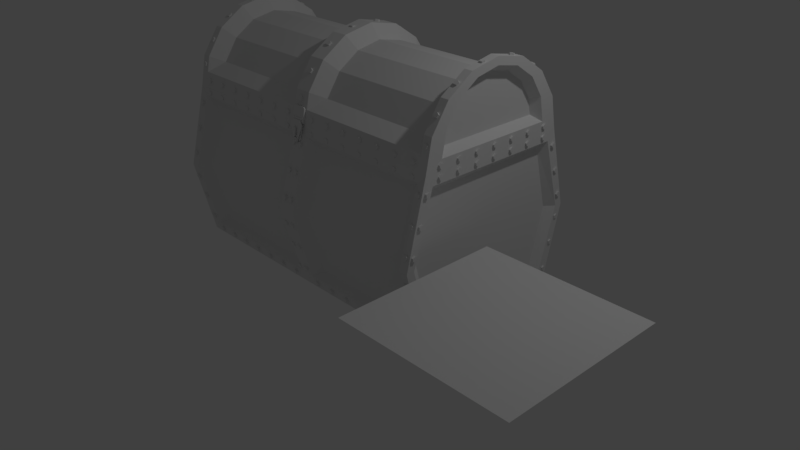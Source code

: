 # Source: chest.blend  (saved by Blender 2.79.0; exported with 4.5.12 LTS)
import bpy
from mathutils import Matrix  # noqa: F401  (used for matrix-valued properties, if any)

bpy.ops.wm.read_factory_settings(use_empty=True)
scene = bpy.context.scene
scene.name = 'Scene'

# ---- collections
col_collection_1 = bpy.data.collections.new('Collection 1'); scene.collection.children.link(col_collection_1)

# ---- materials (node trees are filled in below, after node groups)
mat_material = bpy.data.materials.new('Material')
mat_material.alpha_threshold = 0.0
mat_material.use_transparent_shadow = False
mat_material.roughness = 0.5
mat_material.line_color = (0.0, 0.0, 0.0, 1.0)

# ---- material node trees

# ---- world
world_world = bpy.data.worlds.new('World'); scene.world = world_world
world_world.color = (0.05088, 0.05088, 0.05088)
world_world.use_sun_shadow = False
world_world.sun_shadow_jitter_overblur = 0.0
world_world.cycles.sampling_method = 'MANUAL'

# ---- cameras
cam_camera = bpy.data.cameras.new('Camera')
cam_camera.clip_end = 100.0
cam_camera.lens = 35.0
cam_camera.sensor_width = 32.0
cam_camera.sensor_height = 18.0
cam_camera.ortho_scale = 7.314
cam_camera.dof.focus_distance = 0.0
cam_camera.dof.aperture_fstop = 128.0

# ---- lights
light_lamp = bpy.data.lights.new('Lamp', 'POINT')
light_lamp.transmission_factor = 0.0
light_lamp.cutoff_distance = 30.0
light_lamp.energy = 100.0
light_lamp.shadow_buffer_clip_start = 1.001
light_lamp.shadow_soft_size = 0.1
light_lamp.shadow_maximum_resolution = 0.006
light_lamp.use_absolute_resolution = True

# ---- meshes
me_plane = bpy.data.meshes.new('Plane')
me_plane.from_pydata([(-1.0, -1.0, 0.0), (1.0, -1.0, 0.0), (-1.0, 1.0, 0.0), (1.0, 1.0, 0.0)], [], [(0, 1, 3, 2)])
me_plane.use_remesh_preserve_volume = False
me_plane.use_remesh_preserve_attributes = False
me_plane.use_mirror_vertex_groups = False
me_plane.update()
me_cube_006 = bpy.data.meshes.new('Cube.006')
me_cube_006.from_pydata([(-1.0, -1.0, -1.0), (-1.0, -1.0, 1.0), (-1.0, 1.0, -1.0), (-1.0, 1.0, 1.0), (0.0, 1.0, -1.0), (0.0, 1.0, 1.0), (0.0, -1.0, -1.0), (0.0, -1.0, 1.0), (-1.0, -1.0, -0.4), (-1.0, 1.0, -0.4), (0.0, -1.0, -0.4), (0.0, 1.0, -0.4), (-1.0, -1.0, 0.44), (-1.0, 1.0, 0.44), (0.0, -1.0, 0.44), (0.0, 1.0, 0.44), (-0.2, 1.0, -1.0), (-0.2, -1.0, 1.0), (-0.2, 1.0, 1.0), (-0.2, -1.0, -1.0), (-0.1153, 1.0, -0.4), (-0.1153, -1.0, -0.4), (-0.1153, 1.0, 0.44), (-0.1153, -1.0, 0.44)], [], [(12, 1, 3, 13), (23, 17, 1, 12), (18, 3, 1, 17), (16, 4, 6, 19), (22, 18, 5, 15), (16, 20, 11, 4), (19, 21, 8, 0), (0, 8, 9, 2), (14, 23, 22, 15), (21, 23, 12, 8), (8, 12, 13, 9), (20, 21, 10, 11), (9, 13, 22, 20), (6, 10, 21, 19), (2, 9, 20, 16), (13, 3, 18, 22), (2, 16, 19, 0), (5, 18, 17, 7), (14, 7, 17, 23), (23, 21, 20, 22)])
me_cube_006.use_remesh_preserve_volume = False
me_cube_006.use_remesh_preserve_attributes = False
me_cube_006.use_mirror_vertex_groups = False
me_cube_006.update()
me_cube_004 = bpy.data.meshes.new('Cube.004')
me_cube_004.from_pydata([(-1.0, -2.934, -0.04374), (-1.0, -2.934, 1.956), (-1.0, 2.119, -0.04374), (-1.0, 2.119, 1.956), (1.0, -2.934, -0.04374), (1.0, -2.934, 1.956), (1.0, 2.119, -0.04374), (1.0, 2.119, 1.956), (-1.0, -0.9672, -0.04374), (-1.0, -0.9672, 1.956), (1.0, -0.9672, -0.04374), (1.0, -0.9672, 1.956), (-1.0, -0.9672, -7.803), (-1.0, -2.934, -7.803), (1.0, -2.934, -7.803), (1.0, -0.9672, -7.803), (1.0, -2.934, -6.102), (1.0, -0.9672, -6.102), (-1.0, -2.934, -6.102), (-1.0, -0.9672, -6.102), (1.0, 2.119, -7.803), (-1.0, 2.119, -7.803), (1.0, 2.119, -6.102), (-1.0, 2.119, -6.102)], [], [(8, 9, 3, 2), (2, 3, 7, 6), (10, 11, 5, 4), (4, 5, 1, 0), (17, 16, 14, 15), (11, 9, 1, 5), (7, 3, 9, 11), (2, 6, 10, 8), (6, 7, 11, 10), (0, 1, 9, 8), (12, 15, 14, 13), (16, 18, 13, 14), (15, 12, 21, 20), (18, 19, 12, 13), (0, 8, 19, 18), (8, 10, 17, 19), (4, 0, 18, 16), (10, 4, 16, 17), (23, 22, 20, 21), (19, 17, 22, 23), (12, 19, 23, 21), (17, 15, 20, 22)])
me_cube_004.use_remesh_preserve_volume = False
me_cube_004.use_remesh_preserve_attributes = False
me_cube_004.use_mirror_vertex_groups = False
me_cube_004.update()
me_cube_003 = bpy.data.meshes.new('Cube.003')
me_cube_003.from_pydata([(-1.0, -1.0, -1.0), (-1.0, -1.0, 1.0), (-1.0, 1.0, -1.0), (-1.0, 1.0, 1.0), (1.0, -1.0, -1.0), (1.0, -1.0, 1.0), (1.0, 1.0, -1.0), (1.0, 1.0, 1.0)], [], [(0, 1, 3, 2), (2, 3, 7, 6), (6, 7, 5, 4), (4, 5, 1, 0), (2, 6, 4, 0), (7, 3, 1, 5)])
me_cube_003.use_remesh_preserve_volume = False
me_cube_003.use_remesh_preserve_attributes = False
me_cube_003.use_mirror_vertex_groups = False
me_cube_003.update()
me_cube_005 = bpy.data.meshes.new('Cube.005')
me_cube_005.from_pydata([(-1.0, -0.4959, -0.4959), (-1.0, -0.4959, 0.4959), (-1.0, 0.4959, -0.4959), (-1.0, 0.4959, 0.4959), (1.0, -1.0, -1.0), (1.0, -1.0, 1.0), (1.0, 1.0, -1.0), (1.0, 1.0, 1.0), (2.198, 1.0, 1.0), (2.198, 1.0, -1.0), (2.198, -1.0, -1.0), (2.198, -1.0, 1.0), (1.0, -1.0, -1.0), (1.0, 1.0, -1.0), (2.198, -1.0, -1.0), (2.198, 1.0, -1.0), (-2.471, -2.345, -10.68), (-2.463, -0.3509, -10.58), (4.176, 1.654, -48.39), (4.183, 3.649, -48.29), (6.925, -0.9631, -1.007), (6.925, 1.037, -1.007), (7.012, 1.561, -48.4), (7.019, 3.556, -48.31), (2.198, 1.0, -2.837), (1.0, 1.0, -2.837), (1.0, -1.0, -2.837), (2.198, -1.0, -2.837), (6.925, 1.037, -2.844), (6.925, -0.9631, -2.844), (2.317, -1.025, -5.854), (7.044, -1.18, -5.88), (0.7098, -0.997, -5.663), (0.702, -2.991, -5.761), (2.31, -3.019, -5.952), (7.036, -3.174, -5.978), (3.81, 2.714, -39.8), (7.024, 2.608, -39.82), (-1.829, -0.4802, -9.597), (-1.837, -2.475, -9.695), (3.802, 0.7195, -39.9), (7.016, 0.6141, -39.92), (-0.05179, -0.8419, -6.843), (-0.05956, -2.836, -6.941), (2.757, -1.898, -16.14), (7.03, -2.038, -16.16), (2.765, 0.09675, -16.04), (7.038, -0.04341, -16.06), (5.594, 1.608, -48.4), (5.601, 3.602, -48.3), (4.561, -0.9815, -2.84), (4.681, -1.102, -5.867), (4.673, -3.097, -5.965), (5.417, 2.661, -39.81), (5.409, 0.6668, -39.91), (4.894, -1.968, -16.15), (4.902, 0.02667, -16.05)], [], [(0, 1, 3, 2), (2, 3, 7, 6), (6, 7, 8, 9), (4, 5, 1, 0), (2, 6, 4, 0), (7, 3, 1, 5), (9, 8, 11, 10), (5, 4, 10, 11), (6, 9, 15, 13), (7, 5, 11, 8), (38, 36, 19, 17), (9, 10, 14, 15), (4, 6, 13, 12), (10, 4, 12, 14), (16, 17, 19, 18), (39, 38, 17, 16), (40, 39, 16, 18), (54, 48, 22, 41), (37, 41, 22, 23), (48, 49, 23, 22), (15, 14, 20, 21), (24, 15, 21, 28), (30, 24, 28, 31, 51), (14, 12, 26, 27), (12, 13, 25, 26), (13, 15, 24, 25), (14, 27, 24, 15), (24, 27, 50, 29, 28), (56, 51, 31, 47), (28, 29, 35, 31), (50, 52, 35, 29), (27, 26, 33, 34), (26, 25, 32, 33), (25, 24, 30, 32), (49, 53, 37, 23), (55, 56, 47, 45), (56, 55, 54, 53), (44, 43, 39, 40), (43, 42, 38, 39), (42, 46, 36, 38), (32, 30, 46, 42), (33, 32, 42, 43), (34, 33, 43, 44), (52, 55, 45, 35), (31, 35, 45, 47), (53, 56, 47, 37), (36, 46, 56, 53), (34, 44, 55, 52), (44, 40, 54, 55), (19, 36, 53, 49), (27, 34, 52, 50), (46, 30, 51, 56), (18, 19, 49, 48), (40, 18, 48, 54), (53, 54, 41, 37)])
me_cube_005.use_remesh_preserve_volume = False
me_cube_005.use_remesh_preserve_attributes = False
me_cube_005.use_mirror_vertex_groups = False
me_cube_005.update()
me_cube_002 = bpy.data.meshes.new('Cube.002')
me_cube_002.from_pydata([(-1.0, -1.0, -1.0), (-1.0, -1.0, 1.0), (-1.0, 1.0, -1.0), (-1.0, 1.0, 1.0), (1.0, -1.0, -1.0), (1.0, -1.0, 1.0), (1.0, 1.0, -1.0), (1.0, 1.0, 1.0)], [], [(0, 1, 3, 2), (2, 3, 7, 6), (6, 7, 5, 4), (4, 5, 1, 0), (2, 6, 4, 0), (7, 3, 1, 5)])
me_cube_002.use_remesh_preserve_volume = False
me_cube_002.use_remesh_preserve_attributes = False
me_cube_002.use_mirror_vertex_groups = False
me_cube_002.update()
me_cube_001 = bpy.data.meshes.new('Cube.001')
me_cube_001.from_pydata([(-1.0, -1.0, -1.0), (-1.0, -1.0, 1.0), (-1.0, 1.0, -1.0), (-1.0, 1.0, 1.0), (1.0, -1.0, -1.0), (1.0, -1.0, 1.0), (1.0, 1.0, -1.0), (1.0, 1.0, 1.0)], [], [(0, 1, 3, 2), (2, 3, 7, 6), (6, 7, 5, 4), (4, 5, 1, 0), (2, 6, 4, 0), (7, 3, 1, 5)])
me_cube_001.use_remesh_preserve_volume = False
me_cube_001.use_remesh_preserve_attributes = False
me_cube_001.use_mirror_vertex_groups = False
me_cube_001.update()
me_cylinder = bpy.data.meshes.new('Cylinder')
me_cylinder.from_pydata([(0.0, 1.0, -1.0), (1.51e-07, -1.0, -1.0), (-0.3827, -0.9239, -1.0), (-0.7071, -0.7071, -1.0), (-0.9239, -0.3827, -1.0), (-1.0, 1.192e-08, -1.0), (-0.9239, 0.3827, -1.0), (-0.7071, 0.7071, -1.0), (-0.3827, 0.9239, -1.0), (0.0, 1.0, 0.0), (1.51e-07, -1.0, 0.0), (-0.3827, -0.9239, 0.0), (-0.7071, -0.7071, 0.0), (-0.9239, -0.3827, 0.0), (-1.0, 1.192e-08, 0.0), (-0.9239, 0.3827, 0.0), (-0.7071, 0.7071, 0.0), (-0.3827, 0.9239, 0.0), (-0.1239, -0.7783, -1.0), (-0.4217, -0.719, -1.0), (-0.6742, -0.5503, -1.0), (-0.8429, -0.2978, -1.0), (-0.9021, 1.222e-08, -1.0), (-0.8429, 0.2978, -1.0), (-0.6742, 0.5503, -1.0), (-0.4217, 0.719, -1.0), (-0.1239, 0.7783, -1.0), (-0.199, -0.6867, -0.9467), (-0.3919, -0.6471, -0.9467), (-0.6191, -0.4953, -0.9467), (-0.771, -0.268, -0.9467), (-0.8243, 5.714e-09, -0.9467), (-0.771, 0.268, -0.9467), (-0.6191, 0.4953, -0.9467), (-0.3919, 0.6471, -0.9467), (-0.199, 0.6867, -0.9467), (2.6e-07, -1.0, -0.05331), (4.195e-08, -1.0, -0.9467), (-0.3827, -0.9239, -0.05331), (-0.3827, -0.9239, -0.9467), (-0.7071, -0.7071, -0.05331), (-0.7071, -0.7071, -0.9467), (-0.9239, -0.3827, -0.05331), (-0.9239, -0.3827, -0.9467), (-1.0, -6.332e-08, -0.05331), (-1.0, 8.717e-08, -0.9467), (-0.9239, 0.3827, -0.05331), (-0.9239, 0.3827, -0.9467), (-0.7071, 0.7071, -0.05331), (-0.7071, 0.7071, -0.9467), (-0.3827, 0.9239, -0.05331), (-0.3827, 0.9239, -0.9467), (-1.09e-07, 1.0, -0.9467), (1.09e-07, 1.0, -0.05331), (-0.1913, -0.9619, -1.0), (-0.1913, -0.9619, 0.0), (-0.2728, -0.7486, -1.0), (-0.2579, -0.6738, -0.9467), (-0.1913, -0.9619, -0.9467), (-0.1913, -0.9619, -0.05331), (-0.1913, 0.9619, -1.0), (-0.1913, 0.9619, 0.0), (-0.2728, 0.7486, -1.0), (-0.2579, 0.6738, -0.9467), (-0.1913, 0.9619, -0.9467), (-0.1913, 0.9619, -0.05331), (-0.3114, -0.7795, -0.1231), (-0.5852, -0.5966, -0.1231), (-0.5852, -0.5966, -0.8769), (-0.7681, -0.3229, -0.1231), (-0.7681, -0.3229, -0.8769), (-0.8323, -5.231e-08, -0.1231), (-0.8323, 7.467e-08, -0.8769), (-0.7681, 0.3229, -0.1231), (-0.7681, 0.3229, -0.8769), (-0.5852, 0.5966, -0.1231), (-0.5852, 0.5966, -0.8769), (-0.3114, 0.7795, -0.1231), (-0.3114, 0.7795, -0.8769), (-0.3114, -0.7795, -0.8769), (-0.15, 0.8116, -0.8769), (-0.15, 0.8116, -0.1231)], [], [(65, 61, 9, 53), (48, 16, 17, 50), (46, 15, 16, 48), (44, 14, 15, 46), (42, 13, 14, 44), (40, 12, 13, 42), (38, 11, 12, 40), (59, 55, 11, 38), (4, 5, 22, 21), (26, 18, 27, 35), (6, 7, 24, 23), (54, 2, 19, 56), (0, 1, 18, 26), (60, 0, 26, 62), (3, 4, 21, 20), (5, 6, 23, 22), (7, 8, 25, 24), (2, 3, 20, 19), (27, 57, 28, 29, 30, 31, 32, 33, 34, 63, 35), (23, 24, 33, 32), (20, 21, 30, 29), (24, 25, 34, 33), (21, 22, 31, 30), (56, 19, 28, 57), (62, 26, 35, 63), (22, 23, 32, 31), (19, 20, 29, 28), (54, 58, 39, 2), (41, 39, 79, 68), (2, 39, 41, 3), (44, 46, 73, 71), (3, 41, 43, 4), (64, 51, 78, 80), (4, 43, 45, 5), (59, 38, 66), (5, 45, 47, 6), (47, 45, 72, 74), (6, 47, 49, 7), (39, 58, 79), (7, 49, 51, 8), (58, 59, 66, 79), (60, 64, 52, 0), (64, 65, 53, 52), (37, 36, 59, 58), (1, 37, 58, 54), (18, 56, 57, 27), (1, 54, 56, 18), (36, 10, 55, 59), (42, 44, 71, 69), (8, 51, 64, 60), (25, 62, 63, 34), (8, 60, 62, 25), (50, 17, 61, 65), (79, 66, 67, 68), (68, 67, 69, 70), (70, 69, 71, 72), (72, 71, 73, 74), (74, 73, 75, 76), (76, 75, 77, 78), (78, 77, 81, 80), (50, 65, 81, 77), (49, 47, 74, 76), (38, 40, 67, 66), (65, 64, 80, 81), (46, 48, 75, 73), (43, 41, 68, 70), (51, 49, 76, 78), (40, 42, 69, 67), (48, 50, 77, 75), (45, 43, 70, 72)])
me_cylinder.use_remesh_preserve_volume = False
me_cylinder.use_remesh_preserve_attributes = False
me_cylinder.use_mirror_vertex_groups = False
me_cylinder.update()
me_cube = bpy.data.meshes.new('Cube')
me_cube.from_pydata([(-2.0, -1.0, -1.0), (-2.0, -1.0, 1.0), (0.0, -1.0, -1.0), (0.0, -1.0, 1.0), (-0.1066, -1.0, -0.8934), (-1.893, -1.0, -0.8934), (-1.893, -1.0, 0.8934), (-0.1066, -1.0, 0.8934), (-0.2462, -0.9243, -0.804), (-1.754, -0.9243, -0.804), (-1.754, -0.9243, 0.804), (-0.2462, -0.9243, 0.804), (-2.0, 2.98e-07, -1.0), (-2.0, 1.788e-07, 1.0), (-1.49e-07, -1.788e-07, 1.0), (8.941e-08, 1.192e-07, -1.0), (-2.0, -0.8995, -0.866), (-2.0, -0.8995, 0.866), (-2.0, 2.98e-07, -0.866), (-2.0, 1.788e-07, 0.866), (-1.909, -0.8319, -0.7794), (-1.909, -0.8319, 0.7794), (-1.909, 2.68e-07, -0.7794), (-1.909, 1.607e-07, 0.7794), (-2.0, -1.248, 0.0), (-2.682e-07, -1.248, 0.0), (-1.893, -1.248, 0.0), (-0.1066, -1.248, 0.0), (-1.754, -1.147, 0.0), (-0.2462, -1.147, 0.0), (-2.0, -1.147, 0.0), (-1.909, -1.033, 0.0), (-1.909, 2.143e-07, 0.0)], [], [(15, 2, 0, 12), (14, 13, 1, 3), (25, 3, 7, 27), (7, 6, 10, 11), (24, 0, 5, 26), (0, 2, 4, 5), (3, 1, 6, 7), (29, 11, 10, 28), (5, 4, 8, 9), (27, 7, 11, 29), (26, 5, 9, 28), (24, 1, 17, 30), (12, 0, 16, 18), (1, 13, 19, 17), (31, 21, 23, 32), (18, 16, 20, 22), (17, 19, 23, 21), (30, 17, 21, 31), (16, 30, 31, 20), (20, 31, 32, 22), (0, 24, 30, 16), (6, 26, 28, 10), (4, 27, 29, 8), (8, 29, 28, 9), (1, 24, 26, 6), (2, 25, 27, 4)])
me_cube.materials.append(mat_material)
me_cube.use_remesh_preserve_volume = False
me_cube.use_remesh_preserve_attributes = False
me_cube.use_mirror_vertex_groups = False
me_cube.update()
me_cylinder_061 = bpy.data.meshes.new('Cylinder.061')
me_cylinder_061.from_pydata([(0.0, 1.0, -1.0), (0.0, 1.0, 1.0), (0.9511, 0.309, -1.0), (0.9511, 0.309, 1.0), (0.5878, -0.809, -1.0), (0.5878, -0.809, 1.0), (-0.5878, -0.809, -1.0), (-0.5878, -0.809, 1.0), (-0.9511, 0.309, -1.0), (-0.9511, 0.309, 1.0)], [], [(0, 1, 3, 2), (2, 3, 5, 4), (4, 5, 7, 6), (3, 1, 9, 7, 5), (6, 7, 9, 8), (8, 9, 1, 0), (0, 2, 4, 6, 8)])
me_cylinder_061.use_remesh_preserve_volume = False
me_cylinder_061.use_remesh_preserve_attributes = False
me_cylinder_061.use_mirror_vertex_groups = False
me_cylinder_061.update()
me_cylinder_060 = bpy.data.meshes.new('Cylinder.060')
me_cylinder_060.from_pydata([(0.0, 1.0, -1.0), (0.0, 1.0, 1.0), (0.9511, 0.309, -1.0), (0.9511, 0.309, 1.0), (0.5878, -0.809, -1.0), (0.5878, -0.809, 1.0), (-0.5878, -0.809, -1.0), (-0.5878, -0.809, 1.0), (-0.9511, 0.309, -1.0), (-0.9511, 0.309, 1.0)], [], [(0, 1, 3, 2), (2, 3, 5, 4), (4, 5, 7, 6), (3, 1, 9, 7, 5), (6, 7, 9, 8), (8, 9, 1, 0), (0, 2, 4, 6, 8)])
me_cylinder_060.use_remesh_preserve_volume = False
me_cylinder_060.use_remesh_preserve_attributes = False
me_cylinder_060.use_mirror_vertex_groups = False
me_cylinder_060.update()
me_cylinder_059 = bpy.data.meshes.new('Cylinder.059')
me_cylinder_059.from_pydata([(0.0, 1.0, -1.0), (0.0, 1.0, 1.0), (0.9511, 0.309, -1.0), (0.9511, 0.309, 1.0), (0.5878, -0.809, -1.0), (0.5878, -0.809, 1.0), (-0.5878, -0.809, -1.0), (-0.5878, -0.809, 1.0), (-0.9511, 0.309, -1.0), (-0.9511, 0.309, 1.0)], [], [(0, 1, 3, 2), (2, 3, 5, 4), (4, 5, 7, 6), (3, 1, 9, 7, 5), (6, 7, 9, 8), (8, 9, 1, 0), (0, 2, 4, 6, 8)])
me_cylinder_059.use_remesh_preserve_volume = False
me_cylinder_059.use_remesh_preserve_attributes = False
me_cylinder_059.use_mirror_vertex_groups = False
me_cylinder_059.update()
me_cylinder_058 = bpy.data.meshes.new('Cylinder.058')
me_cylinder_058.from_pydata([(0.0, 1.0, -1.0), (0.0, 1.0, 1.0), (0.9511, 0.309, -1.0), (0.9511, 0.309, 1.0), (0.5878, -0.809, -1.0), (0.5878, -0.809, 1.0), (-0.5878, -0.809, -1.0), (-0.5878, -0.809, 1.0), (-0.9511, 0.309, -1.0), (-0.9511, 0.309, 1.0)], [], [(0, 1, 3, 2), (2, 3, 5, 4), (4, 5, 7, 6), (3, 1, 9, 7, 5), (6, 7, 9, 8), (8, 9, 1, 0), (0, 2, 4, 6, 8)])
me_cylinder_058.use_remesh_preserve_volume = False
me_cylinder_058.use_remesh_preserve_attributes = False
me_cylinder_058.use_mirror_vertex_groups = False
me_cylinder_058.update()
me_cylinder_057 = bpy.data.meshes.new('Cylinder.057')
me_cylinder_057.from_pydata([(0.0, 1.0, -1.0), (0.0, 1.0, 1.0), (0.9511, 0.309, -1.0), (0.9511, 0.309, 1.0), (0.5878, -0.809, -1.0), (0.5878, -0.809, 1.0), (-0.5878, -0.809, -1.0), (-0.5878, -0.809, 1.0), (-0.9511, 0.309, -1.0), (-0.9511, 0.309, 1.0)], [], [(0, 1, 3, 2), (2, 3, 5, 4), (4, 5, 7, 6), (3, 1, 9, 7, 5), (6, 7, 9, 8), (8, 9, 1, 0), (0, 2, 4, 6, 8)])
me_cylinder_057.use_remesh_preserve_volume = False
me_cylinder_057.use_remesh_preserve_attributes = False
me_cylinder_057.use_mirror_vertex_groups = False
me_cylinder_057.update()
me_cylinder_056 = bpy.data.meshes.new('Cylinder.056')
me_cylinder_056.from_pydata([(0.0, 1.0, -1.0), (0.0, 1.0, 1.0), (0.9511, 0.309, -1.0), (0.9511, 0.309, 1.0), (0.5878, -0.809, -1.0), (0.5878, -0.809, 1.0), (-0.5878, -0.809, -1.0), (-0.5878, -0.809, 1.0), (-0.9511, 0.309, -1.0), (-0.9511, 0.309, 1.0)], [], [(0, 1, 3, 2), (2, 3, 5, 4), (4, 5, 7, 6), (3, 1, 9, 7, 5), (6, 7, 9, 8), (8, 9, 1, 0), (0, 2, 4, 6, 8)])
me_cylinder_056.use_remesh_preserve_volume = False
me_cylinder_056.use_remesh_preserve_attributes = False
me_cylinder_056.use_mirror_vertex_groups = False
me_cylinder_056.update()
me_cylinder_055 = bpy.data.meshes.new('Cylinder.055')
me_cylinder_055.from_pydata([(0.0, 1.0, -1.0), (0.0, 1.0, 1.0), (0.9511, 0.309, -1.0), (0.9511, 0.309, 1.0), (0.5878, -0.809, -1.0), (0.5878, -0.809, 1.0), (-0.5878, -0.809, -1.0), (-0.5878, -0.809, 1.0), (-0.9511, 0.309, -1.0), (-0.9511, 0.309, 1.0)], [], [(0, 1, 3, 2), (2, 3, 5, 4), (4, 5, 7, 6), (3, 1, 9, 7, 5), (6, 7, 9, 8), (8, 9, 1, 0), (0, 2, 4, 6, 8)])
me_cylinder_055.use_remesh_preserve_volume = False
me_cylinder_055.use_remesh_preserve_attributes = False
me_cylinder_055.use_mirror_vertex_groups = False
me_cylinder_055.update()
me_cylinder_054 = bpy.data.meshes.new('Cylinder.054')
me_cylinder_054.from_pydata([(0.0, 1.0, -1.0), (0.0, 1.0, 1.0), (0.9511, 0.309, -1.0), (0.9511, 0.309, 1.0), (0.5878, -0.809, -1.0), (0.5878, -0.809, 1.0), (-0.5878, -0.809, -1.0), (-0.5878, -0.809, 1.0), (-0.9511, 0.309, -1.0), (-0.9511, 0.309, 1.0)], [], [(0, 1, 3, 2), (2, 3, 5, 4), (4, 5, 7, 6), (3, 1, 9, 7, 5), (6, 7, 9, 8), (8, 9, 1, 0), (0, 2, 4, 6, 8)])
me_cylinder_054.use_remesh_preserve_volume = False
me_cylinder_054.use_remesh_preserve_attributes = False
me_cylinder_054.use_mirror_vertex_groups = False
me_cylinder_054.update()
me_cylinder_053 = bpy.data.meshes.new('Cylinder.053')
me_cylinder_053.from_pydata([(0.0, 1.0, -1.0), (0.0, 1.0, 1.0), (0.9511, 0.309, -1.0), (0.9511, 0.309, 1.0), (0.5878, -0.809, -1.0), (0.5878, -0.809, 1.0), (-0.5878, -0.809, -1.0), (-0.5878, -0.809, 1.0), (-0.9511, 0.309, -1.0), (-0.9511, 0.309, 1.0)], [], [(0, 1, 3, 2), (2, 3, 5, 4), (4, 5, 7, 6), (3, 1, 9, 7, 5), (6, 7, 9, 8), (8, 9, 1, 0), (0, 2, 4, 6, 8)])
me_cylinder_053.use_remesh_preserve_volume = False
me_cylinder_053.use_remesh_preserve_attributes = False
me_cylinder_053.use_mirror_vertex_groups = False
me_cylinder_053.update()
me_cylinder_052 = bpy.data.meshes.new('Cylinder.052')
me_cylinder_052.from_pydata([(0.0, 1.0, -1.0), (0.0, 1.0, 1.0), (0.9511, 0.309, -1.0), (0.9511, 0.309, 1.0), (0.5878, -0.809, -1.0), (0.5878, -0.809, 1.0), (-0.5878, -0.809, -1.0), (-0.5878, -0.809, 1.0), (-0.9511, 0.309, -1.0), (-0.9511, 0.309, 1.0)], [], [(0, 1, 3, 2), (2, 3, 5, 4), (4, 5, 7, 6), (3, 1, 9, 7, 5), (6, 7, 9, 8), (8, 9, 1, 0), (0, 2, 4, 6, 8)])
me_cylinder_052.use_remesh_preserve_volume = False
me_cylinder_052.use_remesh_preserve_attributes = False
me_cylinder_052.use_mirror_vertex_groups = False
me_cylinder_052.update()
me_cylinder_051 = bpy.data.meshes.new('Cylinder.051')
me_cylinder_051.from_pydata([(0.0, 1.0, -1.0), (0.0, 1.0, 1.0), (0.9511, 0.309, -1.0), (0.9511, 0.309, 1.0), (0.5878, -0.809, -1.0), (0.5878, -0.809, 1.0), (-0.5878, -0.809, -1.0), (-0.5878, -0.809, 1.0), (-0.9511, 0.309, -1.0), (-0.9511, 0.309, 1.0)], [], [(0, 1, 3, 2), (2, 3, 5, 4), (4, 5, 7, 6), (3, 1, 9, 7, 5), (6, 7, 9, 8), (8, 9, 1, 0), (0, 2, 4, 6, 8)])
me_cylinder_051.use_remesh_preserve_volume = False
me_cylinder_051.use_remesh_preserve_attributes = False
me_cylinder_051.use_mirror_vertex_groups = False
me_cylinder_051.update()
me_cylinder_050 = bpy.data.meshes.new('Cylinder.050')
me_cylinder_050.from_pydata([(0.0, 1.0, -1.0), (0.0, 1.0, 1.0), (0.9511, 0.309, -1.0), (0.9511, 0.309, 1.0), (0.5878, -0.809, -1.0), (0.5878, -0.809, 1.0), (-0.5878, -0.809, -1.0), (-0.5878, -0.809, 1.0), (-0.9511, 0.309, -1.0), (-0.9511, 0.309, 1.0)], [], [(0, 1, 3, 2), (2, 3, 5, 4), (4, 5, 7, 6), (3, 1, 9, 7, 5), (6, 7, 9, 8), (8, 9, 1, 0), (0, 2, 4, 6, 8)])
me_cylinder_050.use_remesh_preserve_volume = False
me_cylinder_050.use_remesh_preserve_attributes = False
me_cylinder_050.use_mirror_vertex_groups = False
me_cylinder_050.update()
me_cylinder_049 = bpy.data.meshes.new('Cylinder.049')
me_cylinder_049.from_pydata([(0.0, 1.0, -1.0), (0.0, 1.0, 1.0), (0.9511, 0.309, -1.0), (0.9511, 0.309, 1.0), (0.5878, -0.809, -1.0), (0.5878, -0.809, 1.0), (-0.5878, -0.809, -1.0), (-0.5878, -0.809, 1.0), (-0.9511, 0.309, -1.0), (-0.9511, 0.309, 1.0)], [], [(0, 1, 3, 2), (2, 3, 5, 4), (4, 5, 7, 6), (3, 1, 9, 7, 5), (6, 7, 9, 8), (8, 9, 1, 0), (0, 2, 4, 6, 8)])
me_cylinder_049.use_remesh_preserve_volume = False
me_cylinder_049.use_remesh_preserve_attributes = False
me_cylinder_049.use_mirror_vertex_groups = False
me_cylinder_049.update()
me_cylinder_022 = bpy.data.meshes.new('Cylinder.022')
me_cylinder_022.from_pydata([(0.0, 1.0, -1.0), (0.0, 1.0, 1.0), (0.9511, 0.309, -1.0), (0.9511, 0.309, 1.0), (0.5878, -0.809, -1.0), (0.5878, -0.809, 1.0), (-0.5878, -0.809, -1.0), (-0.5878, -0.809, 1.0), (-0.9511, 0.309, -1.0), (-0.9511, 0.309, 1.0)], [], [(0, 1, 3, 2), (2, 3, 5, 4), (4, 5, 7, 6), (3, 1, 9, 7, 5), (6, 7, 9, 8), (8, 9, 1, 0), (0, 2, 4, 6, 8)])
me_cylinder_022.use_remesh_preserve_volume = False
me_cylinder_022.use_remesh_preserve_attributes = False
me_cylinder_022.use_mirror_vertex_groups = False
me_cylinder_022.update()
me_cylinder_021 = bpy.data.meshes.new('Cylinder.021')
me_cylinder_021.from_pydata([(0.0, 1.0, -1.0), (0.0, 1.0, 1.0), (0.9511, 0.309, -1.0), (0.9511, 0.309, 1.0), (0.5878, -0.809, -1.0), (0.5878, -0.809, 1.0), (-0.5878, -0.809, -1.0), (-0.5878, -0.809, 1.0), (-0.9511, 0.309, -1.0), (-0.9511, 0.309, 1.0)], [], [(0, 1, 3, 2), (2, 3, 5, 4), (4, 5, 7, 6), (3, 1, 9, 7, 5), (6, 7, 9, 8), (8, 9, 1, 0), (0, 2, 4, 6, 8)])
me_cylinder_021.use_remesh_preserve_volume = False
me_cylinder_021.use_remesh_preserve_attributes = False
me_cylinder_021.use_mirror_vertex_groups = False
me_cylinder_021.update()
me_cylinder_020 = bpy.data.meshes.new('Cylinder.020')
me_cylinder_020.from_pydata([(0.0, 1.0, -1.0), (0.0, 1.0, 1.0), (0.9511, 0.309, -1.0), (0.9511, 0.309, 1.0), (0.5878, -0.809, -1.0), (0.5878, -0.809, 1.0), (-0.5878, -0.809, -1.0), (-0.5878, -0.809, 1.0), (-0.9511, 0.309, -1.0), (-0.9511, 0.309, 1.0)], [], [(0, 1, 3, 2), (2, 3, 5, 4), (4, 5, 7, 6), (3, 1, 9, 7, 5), (6, 7, 9, 8), (8, 9, 1, 0), (0, 2, 4, 6, 8)])
me_cylinder_020.use_remesh_preserve_volume = False
me_cylinder_020.use_remesh_preserve_attributes = False
me_cylinder_020.use_mirror_vertex_groups = False
me_cylinder_020.update()
me_cylinder_019 = bpy.data.meshes.new('Cylinder.019')
me_cylinder_019.from_pydata([(0.0, 1.0, -1.0), (0.0, 1.0, 1.0), (0.9511, 0.309, -1.0), (0.9511, 0.309, 1.0), (0.5878, -0.809, -1.0), (0.5878, -0.809, 1.0), (-0.5878, -0.809, -1.0), (-0.5878, -0.809, 1.0), (-0.9511, 0.309, -1.0), (-0.9511, 0.309, 1.0)], [], [(0, 1, 3, 2), (2, 3, 5, 4), (4, 5, 7, 6), (3, 1, 9, 7, 5), (6, 7, 9, 8), (8, 9, 1, 0), (0, 2, 4, 6, 8)])
me_cylinder_019.use_remesh_preserve_volume = False
me_cylinder_019.use_remesh_preserve_attributes = False
me_cylinder_019.use_mirror_vertex_groups = False
me_cylinder_019.update()
me_cylinder_018 = bpy.data.meshes.new('Cylinder.018')
me_cylinder_018.from_pydata([(0.0, 1.0, -1.0), (0.0, 1.0, 1.0), (0.9511, 0.309, -1.0), (0.9511, 0.309, 1.0), (0.5878, -0.809, -1.0), (0.5878, -0.809, 1.0), (-0.5878, -0.809, -1.0), (-0.5878, -0.809, 1.0), (-0.9511, 0.309, -1.0), (-0.9511, 0.309, 1.0)], [], [(0, 1, 3, 2), (2, 3, 5, 4), (4, 5, 7, 6), (3, 1, 9, 7, 5), (6, 7, 9, 8), (8, 9, 1, 0), (0, 2, 4, 6, 8)])
me_cylinder_018.use_remesh_preserve_volume = False
me_cylinder_018.use_remesh_preserve_attributes = False
me_cylinder_018.use_mirror_vertex_groups = False
me_cylinder_018.update()
me_cylinder_017 = bpy.data.meshes.new('Cylinder.017')
me_cylinder_017.from_pydata([(0.0, 1.0, -1.0), (0.0, 1.0, 1.0), (0.9511, 0.309, -1.0), (0.9511, 0.309, 1.0), (0.5878, -0.809, -1.0), (0.5878, -0.809, 1.0), (-0.5878, -0.809, -1.0), (-0.5878, -0.809, 1.0), (-0.9511, 0.309, -1.0), (-0.9511, 0.309, 1.0)], [], [(0, 1, 3, 2), (2, 3, 5, 4), (4, 5, 7, 6), (3, 1, 9, 7, 5), (6, 7, 9, 8), (8, 9, 1, 0), (0, 2, 4, 6, 8)])
me_cylinder_017.use_remesh_preserve_volume = False
me_cylinder_017.use_remesh_preserve_attributes = False
me_cylinder_017.use_mirror_vertex_groups = False
me_cylinder_017.update()
me_cylinder_048 = bpy.data.meshes.new('Cylinder.048')
me_cylinder_048.from_pydata([(0.0, 1.0, -1.0), (0.0, 1.0, 1.0), (0.9511, 0.309, -1.0), (0.9511, 0.309, 1.0), (0.5878, -0.809, -1.0), (0.5878, -0.809, 1.0), (-0.5878, -0.809, -1.0), (-0.5878, -0.809, 1.0), (-0.9511, 0.309, -1.0), (-0.9511, 0.309, 1.0)], [], [(0, 1, 3, 2), (2, 3, 5, 4), (4, 5, 7, 6), (3, 1, 9, 7, 5), (6, 7, 9, 8), (8, 9, 1, 0), (0, 2, 4, 6, 8)])
me_cylinder_048.use_remesh_preserve_volume = False
me_cylinder_048.use_remesh_preserve_attributes = False
me_cylinder_048.use_mirror_vertex_groups = False
me_cylinder_048.update()
me_cylinder_047 = bpy.data.meshes.new('Cylinder.047')
me_cylinder_047.from_pydata([(0.0, 1.0, -1.0), (0.0, 1.0, 1.0), (0.9511, 0.309, -1.0), (0.9511, 0.309, 1.0), (0.5878, -0.809, -1.0), (0.5878, -0.809, 1.0), (-0.5878, -0.809, -1.0), (-0.5878, -0.809, 1.0), (-0.9511, 0.309, -1.0), (-0.9511, 0.309, 1.0)], [], [(0, 1, 3, 2), (2, 3, 5, 4), (4, 5, 7, 6), (3, 1, 9, 7, 5), (6, 7, 9, 8), (8, 9, 1, 0), (0, 2, 4, 6, 8)])
me_cylinder_047.use_remesh_preserve_volume = False
me_cylinder_047.use_remesh_preserve_attributes = False
me_cylinder_047.use_mirror_vertex_groups = False
me_cylinder_047.update()
me_cylinder_046 = bpy.data.meshes.new('Cylinder.046')
me_cylinder_046.from_pydata([(0.0, 1.0, -1.0), (0.0, 1.0, 1.0), (0.9511, 0.309, -1.0), (0.9511, 0.309, 1.0), (0.5878, -0.809, -1.0), (0.5878, -0.809, 1.0), (-0.5878, -0.809, -1.0), (-0.5878, -0.809, 1.0), (-0.9511, 0.309, -1.0), (-0.9511, 0.309, 1.0)], [], [(0, 1, 3, 2), (2, 3, 5, 4), (4, 5, 7, 6), (3, 1, 9, 7, 5), (6, 7, 9, 8), (8, 9, 1, 0), (0, 2, 4, 6, 8)])
me_cylinder_046.use_remesh_preserve_volume = False
me_cylinder_046.use_remesh_preserve_attributes = False
me_cylinder_046.use_mirror_vertex_groups = False
me_cylinder_046.update()
me_cylinder_045 = bpy.data.meshes.new('Cylinder.045')
me_cylinder_045.from_pydata([(0.0, 1.0, -1.0), (0.0, 1.0, 1.0), (0.9511, 0.309, -1.0), (0.9511, 0.309, 1.0), (0.5878, -0.809, -1.0), (0.5878, -0.809, 1.0), (-0.5878, -0.809, -1.0), (-0.5878, -0.809, 1.0), (-0.9511, 0.309, -1.0), (-0.9511, 0.309, 1.0)], [], [(0, 1, 3, 2), (2, 3, 5, 4), (4, 5, 7, 6), (3, 1, 9, 7, 5), (6, 7, 9, 8), (8, 9, 1, 0), (0, 2, 4, 6, 8)])
me_cylinder_045.use_remesh_preserve_volume = False
me_cylinder_045.use_remesh_preserve_attributes = False
me_cylinder_045.use_mirror_vertex_groups = False
me_cylinder_045.update()
me_cylinder_044 = bpy.data.meshes.new('Cylinder.044')
me_cylinder_044.from_pydata([(0.0, 1.0, -1.0), (0.0, 1.0, 1.0), (0.9511, 0.309, -1.0), (0.9511, 0.309, 1.0), (0.5878, -0.809, -1.0), (0.5878, -0.809, 1.0), (-0.5878, -0.809, -1.0), (-0.5878, -0.809, 1.0), (-0.9511, 0.309, -1.0), (-0.9511, 0.309, 1.0)], [], [(0, 1, 3, 2), (2, 3, 5, 4), (4, 5, 7, 6), (3, 1, 9, 7, 5), (6, 7, 9, 8), (8, 9, 1, 0), (0, 2, 4, 6, 8)])
me_cylinder_044.use_remesh_preserve_volume = False
me_cylinder_044.use_remesh_preserve_attributes = False
me_cylinder_044.use_mirror_vertex_groups = False
me_cylinder_044.update()
me_cylinder_043 = bpy.data.meshes.new('Cylinder.043')
me_cylinder_043.from_pydata([(0.0, 1.0, -1.0), (0.0, 1.0, 1.0), (0.9511, 0.309, -1.0), (0.9511, 0.309, 1.0), (0.5878, -0.809, -1.0), (0.5878, -0.809, 1.0), (-0.5878, -0.809, -1.0), (-0.5878, -0.809, 1.0), (-0.9511, 0.309, -1.0), (-0.9511, 0.309, 1.0)], [], [(0, 1, 3, 2), (2, 3, 5, 4), (4, 5, 7, 6), (3, 1, 9, 7, 5), (6, 7, 9, 8), (8, 9, 1, 0), (0, 2, 4, 6, 8)])
me_cylinder_043.use_remesh_preserve_volume = False
me_cylinder_043.use_remesh_preserve_attributes = False
me_cylinder_043.use_mirror_vertex_groups = False
me_cylinder_043.update()
me_cylinder_042 = bpy.data.meshes.new('Cylinder.042')
me_cylinder_042.from_pydata([(0.0, 1.0, -1.0), (0.0, 1.0, 1.0), (0.9511, 0.309, -1.0), (0.9511, 0.309, 1.0), (0.5878, -0.809, -1.0), (0.5878, -0.809, 1.0), (-0.5878, -0.809, -1.0), (-0.5878, -0.809, 1.0), (-0.9511, 0.309, -1.0), (-0.9511, 0.309, 1.0)], [], [(0, 1, 3, 2), (2, 3, 5, 4), (4, 5, 7, 6), (3, 1, 9, 7, 5), (6, 7, 9, 8), (8, 9, 1, 0), (0, 2, 4, 6, 8)])
me_cylinder_042.use_remesh_preserve_volume = False
me_cylinder_042.use_remesh_preserve_attributes = False
me_cylinder_042.use_mirror_vertex_groups = False
me_cylinder_042.update()
me_cylinder_041 = bpy.data.meshes.new('Cylinder.041')
me_cylinder_041.from_pydata([(0.0, 1.0, -1.0), (0.0, 1.0, 1.0), (0.9511, 0.309, -1.0), (0.9511, 0.309, 1.0), (0.5878, -0.809, -1.0), (0.5878, -0.809, 1.0), (-0.5878, -0.809, -1.0), (-0.5878, -0.809, 1.0), (-0.9511, 0.309, -1.0), (-0.9511, 0.309, 1.0)], [], [(0, 1, 3, 2), (2, 3, 5, 4), (4, 5, 7, 6), (3, 1, 9, 7, 5), (6, 7, 9, 8), (8, 9, 1, 0), (0, 2, 4, 6, 8)])
me_cylinder_041.use_remesh_preserve_volume = False
me_cylinder_041.use_remesh_preserve_attributes = False
me_cylinder_041.use_mirror_vertex_groups = False
me_cylinder_041.update()
me_cylinder_040 = bpy.data.meshes.new('Cylinder.040')
me_cylinder_040.from_pydata([(0.0, 1.0, -1.0), (0.0, 1.0, 1.0), (0.9511, 0.309, -1.0), (0.9511, 0.309, 1.0), (0.5878, -0.809, -1.0), (0.5878, -0.809, 1.0), (-0.5878, -0.809, -1.0), (-0.5878, -0.809, 1.0), (-0.9511, 0.309, -1.0), (-0.9511, 0.309, 1.0)], [], [(0, 1, 3, 2), (2, 3, 5, 4), (4, 5, 7, 6), (3, 1, 9, 7, 5), (6, 7, 9, 8), (8, 9, 1, 0), (0, 2, 4, 6, 8)])
me_cylinder_040.use_remesh_preserve_volume = False
me_cylinder_040.use_remesh_preserve_attributes = False
me_cylinder_040.use_mirror_vertex_groups = False
me_cylinder_040.update()
me_cylinder_039 = bpy.data.meshes.new('Cylinder.039')
me_cylinder_039.from_pydata([(0.0, 1.0, -1.0), (0.0, 1.0, 1.0), (0.9511, 0.309, -1.0), (0.9511, 0.309, 1.0), (0.5878, -0.809, -1.0), (0.5878, -0.809, 1.0), (-0.5878, -0.809, -1.0), (-0.5878, -0.809, 1.0), (-0.9511, 0.309, -1.0), (-0.9511, 0.309, 1.0)], [], [(0, 1, 3, 2), (2, 3, 5, 4), (4, 5, 7, 6), (3, 1, 9, 7, 5), (6, 7, 9, 8), (8, 9, 1, 0), (0, 2, 4, 6, 8)])
me_cylinder_039.use_remesh_preserve_volume = False
me_cylinder_039.use_remesh_preserve_attributes = False
me_cylinder_039.use_mirror_vertex_groups = False
me_cylinder_039.update()
me_cylinder_038 = bpy.data.meshes.new('Cylinder.038')
me_cylinder_038.from_pydata([(0.0, 1.0, -1.0), (0.0, 1.0, 1.0), (0.9511, 0.309, -1.0), (0.9511, 0.309, 1.0), (0.5878, -0.809, -1.0), (0.5878, -0.809, 1.0), (-0.5878, -0.809, -1.0), (-0.5878, -0.809, 1.0), (-0.9511, 0.309, -1.0), (-0.9511, 0.309, 1.0)], [], [(0, 1, 3, 2), (2, 3, 5, 4), (4, 5, 7, 6), (3, 1, 9, 7, 5), (6, 7, 9, 8), (8, 9, 1, 0), (0, 2, 4, 6, 8)])
me_cylinder_038.use_remesh_preserve_volume = False
me_cylinder_038.use_remesh_preserve_attributes = False
me_cylinder_038.use_mirror_vertex_groups = False
me_cylinder_038.update()
me_cylinder_037 = bpy.data.meshes.new('Cylinder.037')
me_cylinder_037.from_pydata([(0.0, 1.0, -1.0), (0.0, 1.0, 1.0), (0.9511, 0.309, -1.0), (0.9511, 0.309, 1.0), (0.5878, -0.809, -1.0), (0.5878, -0.809, 1.0), (-0.5878, -0.809, -1.0), (-0.5878, -0.809, 1.0), (-0.9511, 0.309, -1.0), (-0.9511, 0.309, 1.0)], [], [(0, 1, 3, 2), (2, 3, 5, 4), (4, 5, 7, 6), (3, 1, 9, 7, 5), (6, 7, 9, 8), (8, 9, 1, 0), (0, 2, 4, 6, 8)])
me_cylinder_037.use_remesh_preserve_volume = False
me_cylinder_037.use_remesh_preserve_attributes = False
me_cylinder_037.use_mirror_vertex_groups = False
me_cylinder_037.update()
me_cylinder_036 = bpy.data.meshes.new('Cylinder.036')
me_cylinder_036.from_pydata([(0.0, 1.0, -1.0), (0.0, 1.0, 1.0), (0.9511, 0.309, -1.0), (0.9511, 0.309, 1.0), (0.5878, -0.809, -1.0), (0.5878, -0.809, 1.0), (-0.5878, -0.809, -1.0), (-0.5878, -0.809, 1.0), (-0.9511, 0.309, -1.0), (-0.9511, 0.309, 1.0)], [], [(0, 1, 3, 2), (2, 3, 5, 4), (4, 5, 7, 6), (3, 1, 9, 7, 5), (6, 7, 9, 8), (8, 9, 1, 0), (0, 2, 4, 6, 8)])
me_cylinder_036.use_remesh_preserve_volume = False
me_cylinder_036.use_remesh_preserve_attributes = False
me_cylinder_036.use_mirror_vertex_groups = False
me_cylinder_036.update()
me_cylinder_035 = bpy.data.meshes.new('Cylinder.035')
me_cylinder_035.from_pydata([(0.0, 1.0, -1.0), (0.0, 1.0, 1.0), (0.9511, 0.309, -1.0), (0.9511, 0.309, 1.0), (0.5878, -0.809, -1.0), (0.5878, -0.809, 1.0), (-0.5878, -0.809, -1.0), (-0.5878, -0.809, 1.0), (-0.9511, 0.309, -1.0), (-0.9511, 0.309, 1.0)], [], [(0, 1, 3, 2), (2, 3, 5, 4), (4, 5, 7, 6), (3, 1, 9, 7, 5), (6, 7, 9, 8), (8, 9, 1, 0), (0, 2, 4, 6, 8)])
me_cylinder_035.use_remesh_preserve_volume = False
me_cylinder_035.use_remesh_preserve_attributes = False
me_cylinder_035.use_mirror_vertex_groups = False
me_cylinder_035.update()
me_cylinder_034 = bpy.data.meshes.new('Cylinder.034')
me_cylinder_034.from_pydata([(0.0, 1.0, -1.0), (0.0, 1.0, 1.0), (0.9511, 0.309, -1.0), (0.9511, 0.309, 1.0), (0.5878, -0.809, -1.0), (0.5878, -0.809, 1.0), (-0.5878, -0.809, -1.0), (-0.5878, -0.809, 1.0), (-0.9511, 0.309, -1.0), (-0.9511, 0.309, 1.0)], [], [(0, 1, 3, 2), (2, 3, 5, 4), (4, 5, 7, 6), (3, 1, 9, 7, 5), (6, 7, 9, 8), (8, 9, 1, 0), (0, 2, 4, 6, 8)])
me_cylinder_034.use_remesh_preserve_volume = False
me_cylinder_034.use_remesh_preserve_attributes = False
me_cylinder_034.use_mirror_vertex_groups = False
me_cylinder_034.update()
me_cylinder_033 = bpy.data.meshes.new('Cylinder.033')
me_cylinder_033.from_pydata([(0.0, 1.0, -1.0), (0.0, 1.0, 1.0), (0.9511, 0.309, -1.0), (0.9511, 0.309, 1.0), (0.5878, -0.809, -1.0), (0.5878, -0.809, 1.0), (-0.5878, -0.809, -1.0), (-0.5878, -0.809, 1.0), (-0.9511, 0.309, -1.0), (-0.9511, 0.309, 1.0)], [], [(0, 1, 3, 2), (2, 3, 5, 4), (4, 5, 7, 6), (3, 1, 9, 7, 5), (6, 7, 9, 8), (8, 9, 1, 0), (0, 2, 4, 6, 8)])
me_cylinder_033.use_remesh_preserve_volume = False
me_cylinder_033.use_remesh_preserve_attributes = False
me_cylinder_033.use_mirror_vertex_groups = False
me_cylinder_033.update()
me_cylinder_032 = bpy.data.meshes.new('Cylinder.032')
me_cylinder_032.from_pydata([(0.0, 1.0, -1.0), (0.0, 1.0, 1.0), (0.9511, 0.309, -1.0), (0.9511, 0.309, 1.0), (0.5878, -0.809, -1.0), (0.5878, -0.809, 1.0), (-0.5878, -0.809, -1.0), (-0.5878, -0.809, 1.0), (-0.9511, 0.309, -1.0), (-0.9511, 0.309, 1.0)], [], [(0, 1, 3, 2), (2, 3, 5, 4), (4, 5, 7, 6), (3, 1, 9, 7, 5), (6, 7, 9, 8), (8, 9, 1, 0), (0, 2, 4, 6, 8)])
me_cylinder_032.use_remesh_preserve_volume = False
me_cylinder_032.use_remesh_preserve_attributes = False
me_cylinder_032.use_mirror_vertex_groups = False
me_cylinder_032.update()
me_cylinder_031 = bpy.data.meshes.new('Cylinder.031')
me_cylinder_031.from_pydata([(0.0, 1.0, -1.0), (0.0, 1.0, 1.0), (0.9511, 0.309, -1.0), (0.9511, 0.309, 1.0), (0.5878, -0.809, -1.0), (0.5878, -0.809, 1.0), (-0.5878, -0.809, -1.0), (-0.5878, -0.809, 1.0), (-0.9511, 0.309, -1.0), (-0.9511, 0.309, 1.0)], [], [(0, 1, 3, 2), (2, 3, 5, 4), (4, 5, 7, 6), (3, 1, 9, 7, 5), (6, 7, 9, 8), (8, 9, 1, 0), (0, 2, 4, 6, 8)])
me_cylinder_031.use_remesh_preserve_volume = False
me_cylinder_031.use_remesh_preserve_attributes = False
me_cylinder_031.use_mirror_vertex_groups = False
me_cylinder_031.update()
me_cylinder_030 = bpy.data.meshes.new('Cylinder.030')
me_cylinder_030.from_pydata([(0.0, 1.0, -1.0), (0.0, 1.0, 1.0), (0.9511, 0.309, -1.0), (0.9511, 0.309, 1.0), (0.5878, -0.809, -1.0), (0.5878, -0.809, 1.0), (-0.5878, -0.809, -1.0), (-0.5878, -0.809, 1.0), (-0.9511, 0.309, -1.0), (-0.9511, 0.309, 1.0)], [], [(0, 1, 3, 2), (2, 3, 5, 4), (4, 5, 7, 6), (3, 1, 9, 7, 5), (6, 7, 9, 8), (8, 9, 1, 0), (0, 2, 4, 6, 8)])
me_cylinder_030.use_remesh_preserve_volume = False
me_cylinder_030.use_remesh_preserve_attributes = False
me_cylinder_030.use_mirror_vertex_groups = False
me_cylinder_030.update()
me_cylinder_029 = bpy.data.meshes.new('Cylinder.029')
me_cylinder_029.from_pydata([(0.0, 1.0, -1.0), (0.0, 1.0, 1.0), (0.9511, 0.309, -1.0), (0.9511, 0.309, 1.0), (0.5878, -0.809, -1.0), (0.5878, -0.809, 1.0), (-0.5878, -0.809, -1.0), (-0.5878, -0.809, 1.0), (-0.9511, 0.309, -1.0), (-0.9511, 0.309, 1.0)], [], [(0, 1, 3, 2), (2, 3, 5, 4), (4, 5, 7, 6), (3, 1, 9, 7, 5), (6, 7, 9, 8), (8, 9, 1, 0), (0, 2, 4, 6, 8)])
me_cylinder_029.use_remesh_preserve_volume = False
me_cylinder_029.use_remesh_preserve_attributes = False
me_cylinder_029.use_mirror_vertex_groups = False
me_cylinder_029.update()
me_cylinder_028 = bpy.data.meshes.new('Cylinder.028')
me_cylinder_028.from_pydata([(0.0, 1.0, -1.0), (0.0, 1.0, 1.0), (0.9511, 0.309, -1.0), (0.9511, 0.309, 1.0), (0.5878, -0.809, -1.0), (0.5878, -0.809, 1.0), (-0.5878, -0.809, -1.0), (-0.5878, -0.809, 1.0), (-0.9511, 0.309, -1.0), (-0.9511, 0.309, 1.0)], [], [(0, 1, 3, 2), (2, 3, 5, 4), (4, 5, 7, 6), (3, 1, 9, 7, 5), (6, 7, 9, 8), (8, 9, 1, 0), (0, 2, 4, 6, 8)])
me_cylinder_028.use_remesh_preserve_volume = False
me_cylinder_028.use_remesh_preserve_attributes = False
me_cylinder_028.use_mirror_vertex_groups = False
me_cylinder_028.update()
me_cylinder_027 = bpy.data.meshes.new('Cylinder.027')
me_cylinder_027.from_pydata([(0.0, 1.0, -1.0), (0.0, 1.0, 1.0), (0.9511, 0.309, -1.0), (0.9511, 0.309, 1.0), (0.5878, -0.809, -1.0), (0.5878, -0.809, 1.0), (-0.5878, -0.809, -1.0), (-0.5878, -0.809, 1.0), (-0.9511, 0.309, -1.0), (-0.9511, 0.309, 1.0)], [], [(0, 1, 3, 2), (2, 3, 5, 4), (4, 5, 7, 6), (3, 1, 9, 7, 5), (6, 7, 9, 8), (8, 9, 1, 0), (0, 2, 4, 6, 8)])
me_cylinder_027.use_remesh_preserve_volume = False
me_cylinder_027.use_remesh_preserve_attributes = False
me_cylinder_027.use_mirror_vertex_groups = False
me_cylinder_027.update()
me_cylinder_026 = bpy.data.meshes.new('Cylinder.026')
me_cylinder_026.from_pydata([(0.0, 1.0, -1.0), (0.0, 1.0, 1.0), (0.9511, 0.309, -1.0), (0.9511, 0.309, 1.0), (0.5878, -0.809, -1.0), (0.5878, -0.809, 1.0), (-0.5878, -0.809, -1.0), (-0.5878, -0.809, 1.0), (-0.9511, 0.309, -1.0), (-0.9511, 0.309, 1.0)], [], [(0, 1, 3, 2), (2, 3, 5, 4), (4, 5, 7, 6), (3, 1, 9, 7, 5), (6, 7, 9, 8), (8, 9, 1, 0), (0, 2, 4, 6, 8)])
me_cylinder_026.use_remesh_preserve_volume = False
me_cylinder_026.use_remesh_preserve_attributes = False
me_cylinder_026.use_mirror_vertex_groups = False
me_cylinder_026.update()
me_cylinder_025 = bpy.data.meshes.new('Cylinder.025')
me_cylinder_025.from_pydata([(0.0, 1.0, -1.0), (0.0, 1.0, 1.0), (0.9511, 0.309, -1.0), (0.9511, 0.309, 1.0), (0.5878, -0.809, -1.0), (0.5878, -0.809, 1.0), (-0.5878, -0.809, -1.0), (-0.5878, -0.809, 1.0), (-0.9511, 0.309, -1.0), (-0.9511, 0.309, 1.0)], [], [(0, 1, 3, 2), (2, 3, 5, 4), (4, 5, 7, 6), (3, 1, 9, 7, 5), (6, 7, 9, 8), (8, 9, 1, 0), (0, 2, 4, 6, 8)])
me_cylinder_025.use_remesh_preserve_volume = False
me_cylinder_025.use_remesh_preserve_attributes = False
me_cylinder_025.use_mirror_vertex_groups = False
me_cylinder_025.update()
me_cylinder_024 = bpy.data.meshes.new('Cylinder.024')
me_cylinder_024.from_pydata([(0.0, 1.0, -1.0), (0.0, 1.0, 1.0), (0.9511, 0.309, -1.0), (0.9511, 0.309, 1.0), (0.5878, -0.809, -1.0), (0.5878, -0.809, 1.0), (-0.5878, -0.809, -1.0), (-0.5878, -0.809, 1.0), (-0.9511, 0.309, -1.0), (-0.9511, 0.309, 1.0)], [], [(0, 1, 3, 2), (2, 3, 5, 4), (4, 5, 7, 6), (3, 1, 9, 7, 5), (6, 7, 9, 8), (8, 9, 1, 0), (0, 2, 4, 6, 8)])
me_cylinder_024.use_remesh_preserve_volume = False
me_cylinder_024.use_remesh_preserve_attributes = False
me_cylinder_024.use_mirror_vertex_groups = False
me_cylinder_024.update()
me_cylinder_023 = bpy.data.meshes.new('Cylinder.023')
me_cylinder_023.from_pydata([(0.0, 1.0, -1.0), (0.0, 1.0, 1.0), (0.9511, 0.309, -1.0), (0.9511, 0.309, 1.0), (0.5878, -0.809, -1.0), (0.5878, -0.809, 1.0), (-0.5878, -0.809, -1.0), (-0.5878, -0.809, 1.0), (-0.9511, 0.309, -1.0), (-0.9511, 0.309, 1.0)], [], [(0, 1, 3, 2), (2, 3, 5, 4), (4, 5, 7, 6), (3, 1, 9, 7, 5), (6, 7, 9, 8), (8, 9, 1, 0), (0, 2, 4, 6, 8)])
me_cylinder_023.use_remesh_preserve_volume = False
me_cylinder_023.use_remesh_preserve_attributes = False
me_cylinder_023.use_mirror_vertex_groups = False
me_cylinder_023.update()
me_cylinder_016 = bpy.data.meshes.new('Cylinder.016')
me_cylinder_016.from_pydata([(0.0, 1.0, -1.0), (0.0, 1.0, 1.0), (0.9511, 0.309, -1.0), (0.9511, 0.309, 1.0), (0.5878, -0.809, -1.0), (0.5878, -0.809, 1.0), (-0.5878, -0.809, -1.0), (-0.5878, -0.809, 1.0), (-0.9511, 0.309, -1.0), (-0.9511, 0.309, 1.0)], [], [(0, 1, 3, 2), (2, 3, 5, 4), (4, 5, 7, 6), (3, 1, 9, 7, 5), (6, 7, 9, 8), (8, 9, 1, 0), (0, 2, 4, 6, 8)])
me_cylinder_016.use_remesh_preserve_volume = False
me_cylinder_016.use_remesh_preserve_attributes = False
me_cylinder_016.use_mirror_vertex_groups = False
me_cylinder_016.update()
me_cylinder_015 = bpy.data.meshes.new('Cylinder.015')
me_cylinder_015.from_pydata([(0.0, 1.0, -1.0), (0.0, 1.0, 1.0), (0.9511, 0.309, -1.0), (0.9511, 0.309, 1.0), (0.5878, -0.809, -1.0), (0.5878, -0.809, 1.0), (-0.5878, -0.809, -1.0), (-0.5878, -0.809, 1.0), (-0.9511, 0.309, -1.0), (-0.9511, 0.309, 1.0)], [], [(0, 1, 3, 2), (2, 3, 5, 4), (4, 5, 7, 6), (3, 1, 9, 7, 5), (6, 7, 9, 8), (8, 9, 1, 0), (0, 2, 4, 6, 8)])
me_cylinder_015.use_remesh_preserve_volume = False
me_cylinder_015.use_remesh_preserve_attributes = False
me_cylinder_015.use_mirror_vertex_groups = False
me_cylinder_015.update()
me_cylinder_014 = bpy.data.meshes.new('Cylinder.014')
me_cylinder_014.from_pydata([(0.0, 1.0, -1.0), (0.0, 1.0, 1.0), (0.9511, 0.309, -1.0), (0.9511, 0.309, 1.0), (0.5878, -0.809, -1.0), (0.5878, -0.809, 1.0), (-0.5878, -0.809, -1.0), (-0.5878, -0.809, 1.0), (-0.9511, 0.309, -1.0), (-0.9511, 0.309, 1.0)], [], [(0, 1, 3, 2), (2, 3, 5, 4), (4, 5, 7, 6), (3, 1, 9, 7, 5), (6, 7, 9, 8), (8, 9, 1, 0), (0, 2, 4, 6, 8)])
me_cylinder_014.use_remesh_preserve_volume = False
me_cylinder_014.use_remesh_preserve_attributes = False
me_cylinder_014.use_mirror_vertex_groups = False
me_cylinder_014.update()
me_cylinder_013 = bpy.data.meshes.new('Cylinder.013')
me_cylinder_013.from_pydata([(0.0, 1.0, -1.0), (0.0, 1.0, 1.0), (0.9511, 0.309, -1.0), (0.9511, 0.309, 1.0), (0.5878, -0.809, -1.0), (0.5878, -0.809, 1.0), (-0.5878, -0.809, -1.0), (-0.5878, -0.809, 1.0), (-0.9511, 0.309, -1.0), (-0.9511, 0.309, 1.0)], [], [(0, 1, 3, 2), (2, 3, 5, 4), (4, 5, 7, 6), (3, 1, 9, 7, 5), (6, 7, 9, 8), (8, 9, 1, 0), (0, 2, 4, 6, 8)])
me_cylinder_013.use_remesh_preserve_volume = False
me_cylinder_013.use_remesh_preserve_attributes = False
me_cylinder_013.use_mirror_vertex_groups = False
me_cylinder_013.update()
me_cylinder_012 = bpy.data.meshes.new('Cylinder.012')
me_cylinder_012.from_pydata([(0.0, 1.0, -1.0), (0.0, 1.0, 1.0), (0.9511, 0.309, -1.0), (0.9511, 0.309, 1.0), (0.5878, -0.809, -1.0), (0.5878, -0.809, 1.0), (-0.5878, -0.809, -1.0), (-0.5878, -0.809, 1.0), (-0.9511, 0.309, -1.0), (-0.9511, 0.309, 1.0)], [], [(0, 1, 3, 2), (2, 3, 5, 4), (4, 5, 7, 6), (3, 1, 9, 7, 5), (6, 7, 9, 8), (8, 9, 1, 0), (0, 2, 4, 6, 8)])
me_cylinder_012.use_remesh_preserve_volume = False
me_cylinder_012.use_remesh_preserve_attributes = False
me_cylinder_012.use_mirror_vertex_groups = False
me_cylinder_012.update()
me_cylinder_011 = bpy.data.meshes.new('Cylinder.011')
me_cylinder_011.from_pydata([(0.0, 1.0, -1.0), (0.0, 1.0, 1.0), (0.9511, 0.309, -1.0), (0.9511, 0.309, 1.0), (0.5878, -0.809, -1.0), (0.5878, -0.809, 1.0), (-0.5878, -0.809, -1.0), (-0.5878, -0.809, 1.0), (-0.9511, 0.309, -1.0), (-0.9511, 0.309, 1.0)], [], [(0, 1, 3, 2), (2, 3, 5, 4), (4, 5, 7, 6), (3, 1, 9, 7, 5), (6, 7, 9, 8), (8, 9, 1, 0), (0, 2, 4, 6, 8)])
me_cylinder_011.use_remesh_preserve_volume = False
me_cylinder_011.use_remesh_preserve_attributes = False
me_cylinder_011.use_mirror_vertex_groups = False
me_cylinder_011.update()
me_cylinder_005 = bpy.data.meshes.new('Cylinder.005')
me_cylinder_005.from_pydata([(0.0, 1.0, -1.0), (0.0, 1.0, 1.0), (0.9511, 0.309, -1.0), (0.9511, 0.309, 1.0), (0.5878, -0.809, -1.0), (0.5878, -0.809, 1.0), (-0.5878, -0.809, -1.0), (-0.5878, -0.809, 1.0), (-0.9511, 0.309, -1.0), (-0.9511, 0.309, 1.0)], [], [(0, 1, 3, 2), (2, 3, 5, 4), (4, 5, 7, 6), (3, 1, 9, 7, 5), (6, 7, 9, 8), (8, 9, 1, 0), (0, 2, 4, 6, 8)])
me_cylinder_005.use_remesh_preserve_volume = False
me_cylinder_005.use_remesh_preserve_attributes = False
me_cylinder_005.use_mirror_vertex_groups = False
me_cylinder_005.update()
me_cylinder_004 = bpy.data.meshes.new('Cylinder.004')
me_cylinder_004.from_pydata([(0.0, 1.0, -1.0), (0.0, 1.0, 1.0), (0.9511, 0.309, -1.0), (0.9511, 0.309, 1.0), (0.5878, -0.809, -1.0), (0.5878, -0.809, 1.0), (-0.5878, -0.809, -1.0), (-0.5878, -0.809, 1.0), (-0.9511, 0.309, -1.0), (-0.9511, 0.309, 1.0)], [], [(0, 1, 3, 2), (2, 3, 5, 4), (4, 5, 7, 6), (3, 1, 9, 7, 5), (6, 7, 9, 8), (8, 9, 1, 0), (0, 2, 4, 6, 8)])
me_cylinder_004.use_remesh_preserve_volume = False
me_cylinder_004.use_remesh_preserve_attributes = False
me_cylinder_004.use_mirror_vertex_groups = False
me_cylinder_004.update()
me_cylinder_010 = bpy.data.meshes.new('Cylinder.010')
me_cylinder_010.from_pydata([(0.0, 1.0, -1.0), (0.0, 1.0, 1.0), (0.9511, 0.309, -1.0), (0.9511, 0.309, 1.0), (0.5878, -0.809, -1.0), (0.5878, -0.809, 1.0), (-0.5878, -0.809, -1.0), (-0.5878, -0.809, 1.0), (-0.9511, 0.309, -1.0), (-0.9511, 0.309, 1.0)], [], [(0, 1, 3, 2), (2, 3, 5, 4), (4, 5, 7, 6), (3, 1, 9, 7, 5), (6, 7, 9, 8), (8, 9, 1, 0), (0, 2, 4, 6, 8)])
me_cylinder_010.use_remesh_preserve_volume = False
me_cylinder_010.use_remesh_preserve_attributes = False
me_cylinder_010.use_mirror_vertex_groups = False
me_cylinder_010.update()
me_cylinder_009 = bpy.data.meshes.new('Cylinder.009')
me_cylinder_009.from_pydata([(0.0, 1.0, -1.0), (0.0, 1.0, 1.0), (0.9511, 0.309, -1.0), (0.9511, 0.309, 1.0), (0.5878, -0.809, -1.0), (0.5878, -0.809, 1.0), (-0.5878, -0.809, -1.0), (-0.5878, -0.809, 1.0), (-0.9511, 0.309, -1.0), (-0.9511, 0.309, 1.0)], [], [(0, 1, 3, 2), (2, 3, 5, 4), (4, 5, 7, 6), (3, 1, 9, 7, 5), (6, 7, 9, 8), (8, 9, 1, 0), (0, 2, 4, 6, 8)])
me_cylinder_009.use_remesh_preserve_volume = False
me_cylinder_009.use_remesh_preserve_attributes = False
me_cylinder_009.use_mirror_vertex_groups = False
me_cylinder_009.update()
me_cylinder_008 = bpy.data.meshes.new('Cylinder.008')
me_cylinder_008.from_pydata([(0.0, 1.0, -1.0), (0.0, 1.0, 1.0), (0.9511, 0.309, -1.0), (0.9511, 0.309, 1.0), (0.5878, -0.809, -1.0), (0.5878, -0.809, 1.0), (-0.5878, -0.809, -1.0), (-0.5878, -0.809, 1.0), (-0.9511, 0.309, -1.0), (-0.9511, 0.309, 1.0)], [], [(0, 1, 3, 2), (2, 3, 5, 4), (4, 5, 7, 6), (3, 1, 9, 7, 5), (6, 7, 9, 8), (8, 9, 1, 0), (0, 2, 4, 6, 8)])
me_cylinder_008.use_remesh_preserve_volume = False
me_cylinder_008.use_remesh_preserve_attributes = False
me_cylinder_008.use_mirror_vertex_groups = False
me_cylinder_008.update()
me_cylinder_007 = bpy.data.meshes.new('Cylinder.007')
me_cylinder_007.from_pydata([(0.0, 1.0, -1.0), (0.0, 1.0, 1.0), (0.9511, 0.309, -1.0), (0.9511, 0.309, 1.0), (0.5878, -0.809, -1.0), (0.5878, -0.809, 1.0), (-0.5878, -0.809, -1.0), (-0.5878, -0.809, 1.0), (-0.9511, 0.309, -1.0), (-0.9511, 0.309, 1.0)], [], [(0, 1, 3, 2), (2, 3, 5, 4), (4, 5, 7, 6), (3, 1, 9, 7, 5), (6, 7, 9, 8), (8, 9, 1, 0), (0, 2, 4, 6, 8)])
me_cylinder_007.use_remesh_preserve_volume = False
me_cylinder_007.use_remesh_preserve_attributes = False
me_cylinder_007.use_mirror_vertex_groups = False
me_cylinder_007.update()
me_cylinder_006 = bpy.data.meshes.new('Cylinder.006')
me_cylinder_006.from_pydata([(0.0, 1.0, -1.0), (0.0, 1.0, 1.0), (0.9511, 0.309, -1.0), (0.9511, 0.309, 1.0), (0.5878, -0.809, -1.0), (0.5878, -0.809, 1.0), (-0.5878, -0.809, -1.0), (-0.5878, -0.809, 1.0), (-0.9511, 0.309, -1.0), (-0.9511, 0.309, 1.0)], [], [(0, 1, 3, 2), (2, 3, 5, 4), (4, 5, 7, 6), (3, 1, 9, 7, 5), (6, 7, 9, 8), (8, 9, 1, 0), (0, 2, 4, 6, 8)])
me_cylinder_006.use_remesh_preserve_volume = False
me_cylinder_006.use_remesh_preserve_attributes = False
me_cylinder_006.use_mirror_vertex_groups = False
me_cylinder_006.update()
me_cylinder_003 = bpy.data.meshes.new('Cylinder.003')
me_cylinder_003.from_pydata([(0.0, 1.0, -1.0), (0.0, 1.0, 1.0), (0.9511, 0.309, -1.0), (0.9511, 0.309, 1.0), (0.5878, -0.809, -1.0), (0.5878, -0.809, 1.0), (-0.5878, -0.809, -1.0), (-0.5878, -0.809, 1.0), (-0.9511, 0.309, -1.0), (-0.9511, 0.309, 1.0)], [], [(0, 1, 3, 2), (2, 3, 5, 4), (4, 5, 7, 6), (3, 1, 9, 7, 5), (6, 7, 9, 8), (8, 9, 1, 0), (0, 2, 4, 6, 8)])
me_cylinder_003.use_remesh_preserve_volume = False
me_cylinder_003.use_remesh_preserve_attributes = False
me_cylinder_003.use_mirror_vertex_groups = False
me_cylinder_003.update()
me_cylinder_002 = bpy.data.meshes.new('Cylinder.002')
me_cylinder_002.from_pydata([(0.0, 1.0, -1.0), (0.0, 1.0, 1.0), (0.9511, 0.309, -1.0), (0.9511, 0.309, 1.0), (0.5878, -0.809, -1.0), (0.5878, -0.809, 1.0), (-0.5878, -0.809, -1.0), (-0.5878, -0.809, 1.0), (-0.9511, 0.309, -1.0), (-0.9511, 0.309, 1.0)], [], [(0, 1, 3, 2), (2, 3, 5, 4), (4, 5, 7, 6), (3, 1, 9, 7, 5), (6, 7, 9, 8), (8, 9, 1, 0), (0, 2, 4, 6, 8)])
me_cylinder_002.use_remesh_preserve_volume = False
me_cylinder_002.use_remesh_preserve_attributes = False
me_cylinder_002.use_mirror_vertex_groups = False
me_cylinder_002.update()
me_cylinder_001 = bpy.data.meshes.new('Cylinder.001')
me_cylinder_001.from_pydata([(0.0, 1.0, -1.0), (0.0, 1.0, 1.0), (0.9511, 0.309, -1.0), (0.9511, 0.309, 1.0), (0.5878, -0.809, -1.0), (0.5878, -0.809, 1.0), (-0.5878, -0.809, -1.0), (-0.5878, -0.809, 1.0), (-0.9511, 0.309, -1.0), (-0.9511, 0.309, 1.0)], [], [(0, 1, 3, 2), (2, 3, 5, 4), (4, 5, 7, 6), (3, 1, 9, 7, 5), (6, 7, 9, 8), (8, 9, 1, 0), (0, 2, 4, 6, 8)])
me_cylinder_001.use_remesh_preserve_volume = False
me_cylinder_001.use_remesh_preserve_attributes = False
me_cylinder_001.use_mirror_vertex_groups = False
me_cylinder_001.update()

# ---- curves / text
cu_beziercurve = bpy.data.curves.new('BezierCurve', 'CURVE')
cu_beziercurve.dimensions = '3D'
_sp = cu_beziercurve.splines.new('BEZIER'); _sp.bezier_points.add(1)
_sp.bezier_points.foreach_set('co', [-1.402, -0.1053, 0.1032, 0.6609, 0.0175, -0.04531])
_sp.bezier_points.foreach_set('handle_left', [-1.687, -0.7204, 0.09438, 0.2169, 0.4174, 0.03667])
_sp.bezier_points.foreach_set('handle_right', [-1.062, 0.6292, 0.1136, 1.397, -0.6455, -0.1812])
for _p, _l, _r in zip(_sp.bezier_points, ['ALIGNED', 'ALIGNED'], ['ALIGNED', 'ALIGNED']): _p.handle_left_type = _l; _p.handle_right_type = _r
_sp.order_u = 0
_sp.order_v = 0
_sp.resolution_u = 4
cu_beziercurve.use_path = True
cu_beziercurve.use_path_clamp = True
cu_beziercurve.bevel_resolution = 0
cu_beziercurve.bevel_depth = 0.124
cu_beziercurve.resolution_u = 4
cu_beziercurve.fill_mode = 'FULL'

# ---- objects
ob_plane = bpy.data.objects.new('Plane', me_plane)
ob_cube_006 = bpy.data.objects.new('Cube.006', me_cube_006)
ob_beziercurve = bpy.data.objects.new('BezierCurve', cu_beziercurve)
ob_cube_004 = bpy.data.objects.new('Cube.004', me_cube_004)
ob_cube_003 = bpy.data.objects.new('Cube.003', me_cube_003)
ob_cube_005 = bpy.data.objects.new('Cube.005', me_cube_005)
ob_cube_002 = bpy.data.objects.new('Cube.002', me_cube_002)
ob_cube_001 = bpy.data.objects.new('Cube.001', me_cube_001)
ob_cylinder = bpy.data.objects.new('Cylinder', me_cylinder)
ob_cube = bpy.data.objects.new('Cube', me_cube)
ob_cylinder_061 = bpy.data.objects.new('Cylinder.061', me_cylinder_061)
ob_cylinder_060 = bpy.data.objects.new('Cylinder.060', me_cylinder_060)
ob_cylinder_059 = bpy.data.objects.new('Cylinder.059', me_cylinder_059)
ob_cylinder_058 = bpy.data.objects.new('Cylinder.058', me_cylinder_058)
ob_cylinder_057 = bpy.data.objects.new('Cylinder.057', me_cylinder_057)
ob_cylinder_056 = bpy.data.objects.new('Cylinder.056', me_cylinder_056)
ob_cylinder_055 = bpy.data.objects.new('Cylinder.055', me_cylinder_055)
ob_cylinder_054 = bpy.data.objects.new('Cylinder.054', me_cylinder_054)
ob_cylinder_053 = bpy.data.objects.new('Cylinder.053', me_cylinder_053)
ob_cylinder_052 = bpy.data.objects.new('Cylinder.052', me_cylinder_052)
ob_cylinder_051 = bpy.data.objects.new('Cylinder.051', me_cylinder_051)
ob_cylinder_050 = bpy.data.objects.new('Cylinder.050', me_cylinder_050)
ob_cylinder_049 = bpy.data.objects.new('Cylinder.049', me_cylinder_049)
ob_cylinder_048 = bpy.data.objects.new('Cylinder.048', me_cylinder_022)
ob_cylinder_047 = bpy.data.objects.new('Cylinder.047', me_cylinder_021)
ob_cylinder_046 = bpy.data.objects.new('Cylinder.046', me_cylinder_020)
ob_cylinder_045 = bpy.data.objects.new('Cylinder.045', me_cylinder_019)
ob_cylinder_044 = bpy.data.objects.new('Cylinder.044', me_cylinder_018)
ob_cylinder_043 = bpy.data.objects.new('Cylinder.043', me_cylinder_017)
ob_cylinder_042 = bpy.data.objects.new('Cylinder.042', me_cylinder_048)
ob_cylinder_041 = bpy.data.objects.new('Cylinder.041', me_cylinder_047)
ob_cylinder_040 = bpy.data.objects.new('Cylinder.040', me_cylinder_046)
ob_cylinder_039 = bpy.data.objects.new('Cylinder.039', me_cylinder_045)
ob_cylinder_038 = bpy.data.objects.new('Cylinder.038', me_cylinder_044)
ob_cylinder_037 = bpy.data.objects.new('Cylinder.037', me_cylinder_043)
ob_cylinder_036 = bpy.data.objects.new('Cylinder.036', me_cylinder_042)
ob_cylinder_035 = bpy.data.objects.new('Cylinder.035', me_cylinder_041)
ob_cylinder_034 = bpy.data.objects.new('Cylinder.034', me_cylinder_040)
ob_cylinder_033 = bpy.data.objects.new('Cylinder.033', me_cylinder_039)
ob_cylinder_032 = bpy.data.objects.new('Cylinder.032', me_cylinder_038)
ob_cylinder_031 = bpy.data.objects.new('Cylinder.031', me_cylinder_037)
ob_cylinder_030 = bpy.data.objects.new('Cylinder.030', me_cylinder_036)
ob_cylinder_029 = bpy.data.objects.new('Cylinder.029', me_cylinder_035)
ob_cylinder_028 = bpy.data.objects.new('Cylinder.028', me_cylinder_034)
ob_cylinder_027 = bpy.data.objects.new('Cylinder.027', me_cylinder_033)
ob_cylinder_026 = bpy.data.objects.new('Cylinder.026', me_cylinder_032)
ob_cylinder_025 = bpy.data.objects.new('Cylinder.025', me_cylinder_031)
ob_cylinder_024 = bpy.data.objects.new('Cylinder.024', me_cylinder_030)
ob_cylinder_023 = bpy.data.objects.new('Cylinder.023', me_cylinder_029)
ob_cylinder_022 = bpy.data.objects.new('Cylinder.022', me_cylinder_028)
ob_cylinder_021 = bpy.data.objects.new('Cylinder.021', me_cylinder_027)
ob_cylinder_020 = bpy.data.objects.new('Cylinder.020', me_cylinder_026)
ob_cylinder_019 = bpy.data.objects.new('Cylinder.019', me_cylinder_025)
ob_cylinder_018 = bpy.data.objects.new('Cylinder.018', me_cylinder_024)
ob_cylinder_017 = bpy.data.objects.new('Cylinder.017', me_cylinder_023)
ob_cylinder_016 = bpy.data.objects.new('Cylinder.016', me_cylinder_016)
ob_cylinder_015 = bpy.data.objects.new('Cylinder.015', me_cylinder_015)
ob_cylinder_014 = bpy.data.objects.new('Cylinder.014', me_cylinder_014)
ob_cylinder_013 = bpy.data.objects.new('Cylinder.013', me_cylinder_013)
ob_cylinder_012 = bpy.data.objects.new('Cylinder.012', me_cylinder_012)
ob_cylinder_011 = bpy.data.objects.new('Cylinder.011', me_cylinder_011)
ob_cylinder_010 = bpy.data.objects.new('Cylinder.010', me_cylinder_005)
ob_cylinder_009 = bpy.data.objects.new('Cylinder.009', me_cylinder_004)
ob_cylinder_008 = bpy.data.objects.new('Cylinder.008', me_cylinder_010)
ob_cylinder_007 = bpy.data.objects.new('Cylinder.007', me_cylinder_009)
ob_cylinder_006 = bpy.data.objects.new('Cylinder.006', me_cylinder_008)
ob_cylinder_005 = bpy.data.objects.new('Cylinder.005', me_cylinder_007)
ob_cylinder_004 = bpy.data.objects.new('Cylinder.004', me_cylinder_006)
ob_cylinder_003 = bpy.data.objects.new('Cylinder.003', me_cylinder_003)
ob_cylinder_002 = bpy.data.objects.new('Cylinder.002', me_cylinder_002)
ob_cylinder_001 = bpy.data.objects.new('Cylinder.001', me_cylinder_001)
ob_lamp = bpy.data.objects.new('Lamp', light_lamp)
ob_camera = bpy.data.objects.new('Camera', cam_camera)

# ---- transforms, parenting, visibility, modifiers, constraints
ob_plane.location = (3.257, -1.346, 1.102)
ob_plane.lineart.crease_threshold = 0.0
ob_cube_006.location = (0.0006259, -1.066, 1.847)
ob_cube_006.rotation_euler = (-0.08357, -0.01564, 0.02772)
ob_cube_006.scale = (0.02395, 0.004359, 0.02392)
ob_cube_006.lineart.crease_threshold = 0.0
_m = ob_cube_006.modifiers.new('Mirror', 'MIRROR')
_m = ob_cube_006.modifiers.new('Bevel', 'BEVEL')
_m.width = 7.352
_m.width_pct = 7.352
_m.limit_method = 'NONE'
_m.spread = 0.0
ob_beziercurve.location = (-0.01136, -1.064, 1.876)
ob_beziercurve.rotation_euler = (-1.014, 1.729, 0.5778)
ob_beziercurve.scale = (0.02557, 0.02557, 0.02557)
ob_beziercurve.lineart.crease_threshold = 0.0
_m = ob_beziercurve.modifiers.new('Mirror', 'MIRROR')
_m.merge_threshold = 0.5708
_m.mirror_object = ob_cube_006
ob_cube_004.location = (9.827e-05, -1.043, 1.962)
ob_cube_004.rotation_euler = (-0.1948, 4.613e-08, -4.51e-09)
ob_cube_004.scale = (0.01005, 0.01005, 0.01005)
ob_cube_004.lineart.crease_threshold = 0.0
_m = ob_cube_004.modifiers.new('Bevel', 'BEVEL')
_m.width = 10.0
_m.width_pct = 10.0
_m.limit_method = 'NONE'
_m.offset_type = 'PERCENT'
_m.spread = 0.0
ob_cube_003.location = (-1.288e-05, -1.017, 2.088)
ob_cube_003.rotation_euler = (-0.1894, -0.0, 0.0)
ob_cube_003.scale = (0.05262, 0.006461, 0.00809)
ob_cube_003.lineart.crease_threshold = 0.0
_m = ob_cube_003.modifiers.new('Bevel', 'BEVEL')
_m.width = 9.253
_m.width_pct = 9.253
_m.limit_method = 'NONE'
_m.offset_type = 'PERCENT'
_m.spread = 0.0
ob_cube_005.location = (-0.07358, -1.018, 2.088)
ob_cube_005.rotation_euler = (-0.1894, -0.0, 0.0)
ob_cube_005.scale = (0.0106, 0.003783, 0.005701)
ob_cube_005.lineart.crease_threshold = 0.0
_m = ob_cube_005.modifiers.new('Mirror', 'MIRROR')
_m.merge_threshold = 0.5
_m.mirror_object = ob_cube_003
ob_cube_002.location = (9.036e-05, -1.022, 1.928)
ob_cube_002.rotation_euler = (-0.1964, -0.0004521, 0.0004508)
ob_cube_002.scale = (0.06183, -0.009871, 0.09382)
ob_cube_002.lineart.crease_threshold = 0.0
_m = ob_cube_002.modifiers.new('Bevel', 'BEVEL')
_m.width = 10.0
_m.width_pct = 10.0
_m.limit_method = 'NONE'
_m.offset_type = 'PERCENT'
_m.spread = 0.0
ob_cube_001.location = (-1.288e-05, -0.9897, 2.124)
ob_cube_001.rotation_euler = (-0.1964, -0.0004521, 0.0004508)
ob_cube_001.scale = (0.09098, -0.01551, 0.09495)
ob_cube_001.lineart.crease_threshold = 0.0
_m = ob_cube_001.modifiers.new('Bevel', 'BEVEL')
_m.width = 10.0
_m.width_pct = 10.0
_m.limit_method = 'NONE'
_m.offset_type = 'PERCENT'
_m.spread = 0.0
ob_cylinder.location = (-1.49e-07, -1.788e-07, 2.0)
ob_cylinder.rotation_euler = (-1.344e-07, 1.571, 0.0)
ob_cylinder.scale = (1.0, 1.0, 2.0)
ob_cylinder.lineart.crease_threshold = 0.0
_m = ob_cylinder.modifiers.new('Mirror', 'MIRROR')
_m.use_axis = (False, False, True)
ob_cube.location = (0.0, 0.0, 1.0)
ob_cube.lock_rotations_4d = False
ob_cube.empty_display_type = 'ARROWS'
ob_cube.lineart.crease_threshold = 0.0
_m = ob_cube.modifiers.new('Mirror', 'MIRROR')
_m.use_axis = (True, True, False)
ob_cylinder_061.location = (0.002863, 0.1784, 2.956)
ob_cylinder_061.rotation_euler = (0.1998, -0.0108, 15.71)
ob_cylinder_061.scale = (0.03121, 0.03121, 0.03121)
ob_cylinder_061.lineart.crease_threshold = 0.0
ob_cylinder_060.location = (-7.193e-05, 0.5254, 2.817)
ob_cylinder_060.rotation_euler = (0.6191, -0.004978, 15.72)
ob_cylinder_060.scale = (0.03121, 0.03121, 0.03121)
ob_cylinder_060.lineart.crease_threshold = 0.0
ob_cylinder_059.location = (0.001187, 0.7857, 2.563)
ob_cylinder_059.rotation_euler = (0.9368, -0.02371, 15.7)
ob_cylinder_059.scale = (0.03121, 0.03121, 0.03121)
ob_cylinder_059.lineart.crease_threshold = 0.0
ob_cylinder_058.location = (-0.000133, 0.9311, 2.294)
ob_cylinder_058.rotation_euler = (1.338, -0.02261, 15.7)
ob_cylinder_058.scale = (0.03121, 0.03121, 0.03121)
ob_cylinder_058.lineart.crease_threshold = 0.0
ob_cylinder_057.location = (-1.939, 0.9449, 2.214)
ob_cylinder_057.rotation_euler = (1.41, 0.007932, 15.7)
ob_cylinder_057.scale = (0.03121, 0.03121, 0.03121)
ob_cylinder_057.lineart.crease_threshold = 0.0
_m = ob_cylinder_057.modifiers.new('Mirror', 'MIRROR')
_m.mirror_object = ob_cube
ob_cylinder_056.location = (-1.946, 0.828, 2.498)
ob_cylinder_056.rotation_euler = (0.9922, 0.00658, 15.7)
ob_cylinder_056.scale = (0.03121, 0.03121, 0.03121)
ob_cylinder_056.lineart.crease_threshold = 0.0
_m = ob_cylinder_056.modifiers.new('Mirror', 'MIRROR')
_m.mirror_object = ob_cube
ob_cylinder_055.location = (-1.955, 0.5853, 2.774)
ob_cylinder_055.rotation_euler = (0.6202, 0.02431, 15.72)
ob_cylinder_055.scale = (0.03121, 0.03121, 0.03121)
ob_cylinder_055.lineart.crease_threshold = 0.0
_m = ob_cylinder_055.modifiers.new('Mirror', 'MIRROR')
_m.mirror_object = ob_cube
ob_cylinder_054.location = (-1.955, 0.2456, 2.941)
ob_cylinder_054.rotation_euler = (0.1898, 0.01838, 15.71)
ob_cylinder_054.scale = (0.03121, 0.03121, 0.03121)
ob_cylinder_054.lineart.crease_threshold = 0.0
_m = ob_cylinder_054.modifiers.new('Mirror', 'MIRROR')
_m.mirror_object = ob_cube
ob_cylinder_053.location = (-0.003728, -0.9286, 2.298)
ob_cylinder_053.rotation_euler = (1.337, -0.0113, -0.0001043)
ob_cylinder_053.scale = (0.03121, 0.03121, 0.03121)
ob_cylinder_053.lineart.crease_threshold = 0.0
ob_cylinder_052.location = (-0.003049, -0.7855, 2.569)
ob_cylinder_052.rotation_euler = (0.9997, -0.008425, 0.00517)
ob_cylinder_052.scale = (0.03121, 0.03121, 0.03121)
ob_cylinder_052.lineart.crease_threshold = 0.0
ob_cylinder_051.location = (-0.0003106, -0.5198, 2.818)
ob_cylinder_051.rotation_euler = (0.6449, -0.008762, 0.007131)
ob_cylinder_051.scale = (0.03121, 0.03121, 0.03121)
ob_cylinder_051.lineart.crease_threshold = 0.0
ob_cylinder_050.location = (-0.004114, -0.1742, 2.952)
ob_cylinder_050.rotation_euler = (0.2027, -0.004867, 0.0102)
ob_cylinder_050.scale = (0.03121, 0.03121, 0.03121)
ob_cylinder_050.lineart.crease_threshold = 0.0
ob_cylinder_049.location = (-1.948, -0.1818, 2.951)
ob_cylinder_049.rotation_euler = (0.2027, -0.004867, 0.0102)
ob_cylinder_049.scale = (0.03121, 0.03121, 0.03121)
ob_cylinder_049.lineart.crease_threshold = 0.0
_m = ob_cylinder_049.modifiers.new('Mirror', 'MIRROR')
_m.mirror_object = ob_cube
ob_cylinder_048.location = (-1.944, -0.5327, 2.81)
ob_cylinder_048.rotation_euler = (0.6449, -0.008762, 0.007131)
ob_cylinder_048.scale = (0.03121, 0.03121, 0.03121)
ob_cylinder_048.lineart.crease_threshold = 0.0
_m = ob_cylinder_048.modifiers.new('Mirror', 'MIRROR')
_m.mirror_object = ob_cube
ob_cylinder_047.location = (-1.947, -0.7949, 2.552)
ob_cylinder_047.rotation_euler = (0.9997, -0.008425, 0.00517)
ob_cylinder_047.scale = (0.03121, 0.03121, 0.03121)
ob_cylinder_047.lineart.crease_threshold = 0.0
_m = ob_cylinder_047.modifiers.new('Mirror', 'MIRROR')
_m.mirror_object = ob_cube
ob_cylinder_046.location = (-1.947, -0.9321, 2.277)
ob_cylinder_046.rotation_euler = (1.337, -0.0113, -0.0001043)
ob_cylinder_046.scale = (0.03121, 0.03121, 0.03121)
ob_cylinder_046.lineart.crease_threshold = 0.0
_m = ob_cylinder_046.modifiers.new('Mirror', 'MIRROR')
_m.mirror_object = ob_cube
ob_cylinder_045.location = (-1.989, 0.8022, 2.062)
ob_cylinder_045.rotation_euler = (7.854, -0.0, -1.571)
ob_cylinder_045.scale = (0.03121, 0.03121, 0.03121)
ob_cylinder_045.lineart.crease_threshold = 0.0
_m = ob_cylinder_045.modifiers.new('Array', 'ARRAY')
_m.count = 7
_m.constant_offset_displace = (0.0, 0.0, 0.0)
_m.relative_offset_displace = (4.5, 0.0, 0.0)
_m = ob_cylinder_045.modifiers.new('Mirror', 'MIRROR')
_m.mirror_object = ob_cube
ob_cylinder_044.location = (-1.814, 0.9637, 2.093)
ob_cylinder_044.rotation_euler = (1.78, -0.0, 0.0)
ob_cylinder_044.scale = (0.03121, 0.03121, 0.03121)
ob_cylinder_044.lineart.crease_threshold = 0.0
_m = ob_cylinder_044.modifiers.new('Array', 'ARRAY')
_m.count = 7
_m.constant_offset_displace = (0.0, 0.0, 0.0)
_m.relative_offset_displace = (4.5, 0.0, 0.0)
_m = ob_cylinder_044.modifiers.new('Mirror', 'MIRROR')
_m.mirror_object = ob_cube
ob_cylinder_043.location = (-1.814, -0.973, 2.093)
ob_cylinder_043.rotation_euler = (1.435, -0.004869, 0.004152)
ob_cylinder_043.scale = (0.03121, 0.03121, 0.03121)
ob_cylinder_043.lineart.crease_threshold = 0.0
_m = ob_cylinder_043.modifiers.new('Array', 'ARRAY')
_m.count = 7
_m.constant_offset_displace = (0.0, 0.0, 0.0)
_m.relative_offset_displace = (4.5, 0.0, 0.0)
_m = ob_cylinder_043.modifiers.new('Mirror', 'MIRROR')
_m.mirror_object = ob_cube
ob_cylinder_042.location = (0.0565, -1.025, 1.792)
ob_cylinder_042.rotation_euler = (1.337, -0.0113, -0.0001043)
ob_cylinder_042.scale = (0.03121, 0.03121, 0.03121)
ob_cylinder_042.lineart.crease_threshold = 0.0
_m = ob_cylinder_042.modifiers.new('Mirror', 'MIRROR')
_m.mirror_object = ob_cube
ob_cylinder_041.location = (0.05626, -1.109, 1.477)
ob_cylinder_041.rotation_euler = (1.337, -0.0113, -0.0001043)
ob_cylinder_041.scale = (0.03121, 0.03121, 0.03121)
ob_cylinder_041.lineart.crease_threshold = 0.0
_m = ob_cylinder_041.modifiers.new('Mirror', 'MIRROR')
_m.mirror_object = ob_cube
ob_cylinder_040.location = (0.05602, -1.197, 1.163)
ob_cylinder_040.rotation_euler = (1.337, -0.0113, -0.0001043)
ob_cylinder_040.scale = (0.03121, 0.03121, 0.03121)
ob_cylinder_040.lineart.crease_threshold = 0.0
_m = ob_cylinder_040.modifiers.new('Mirror', 'MIRROR')
_m.mirror_object = ob_cube
ob_cylinder_039.location = (0.05602, -1.034, 0.2178)
ob_cylinder_039.rotation_euler = (1.822, -0.009948, -0.005354)
ob_cylinder_039.scale = (0.03121, 0.03121, 0.03121)
ob_cylinder_039.lineart.crease_threshold = 0.0
_m = ob_cylinder_039.modifiers.new('Mirror', 'MIRROR')
_m.mirror_object = ob_cube
ob_cylinder_038.location = (0.05624, -1.117, 0.5439)
ob_cylinder_038.rotation_euler = (1.822, -0.009948, -0.005354)
ob_cylinder_038.scale = (0.03121, 0.03121, 0.03121)
ob_cylinder_038.lineart.crease_threshold = 0.0
_m = ob_cylinder_038.modifiers.new('Mirror', 'MIRROR')
_m.mirror_object = ob_cube
ob_cylinder_037.location = (0.05647, -1.197, 0.8435)
ob_cylinder_037.rotation_euler = (1.822, -0.009948, -0.005354)
ob_cylinder_037.scale = (0.03121, 0.03121, 0.03121)
ob_cylinder_037.lineart.crease_threshold = 0.0
_m = ob_cylinder_037.modifiers.new('Mirror', 'MIRROR')
_m.mirror_object = ob_cube
ob_cylinder_036.location = (-0.05577, 1.199, 0.8435)
ob_cylinder_036.rotation_euler = (1.822, -0.009948, -28.28)
ob_cylinder_036.scale = (0.03121, 0.03121, 0.03121)
ob_cylinder_036.lineart.crease_threshold = 0.0
_m = ob_cylinder_036.modifiers.new('Mirror', 'MIRROR')
_m.mirror_object = ob_cube
ob_cylinder_035.location = (-0.05553, 1.119, 0.5439)
ob_cylinder_035.rotation_euler = (1.822, -0.009948, -28.28)
ob_cylinder_035.scale = (0.03121, 0.03121, 0.03121)
ob_cylinder_035.lineart.crease_threshold = 0.0
_m = ob_cylinder_035.modifiers.new('Mirror', 'MIRROR')
_m.mirror_object = ob_cube
ob_cylinder_034.location = (-0.05531, 1.037, 0.2178)
ob_cylinder_034.rotation_euler = (1.822, -0.009948, -28.28)
ob_cylinder_034.scale = (0.03121, 0.03121, 0.03121)
ob_cylinder_034.lineart.crease_threshold = 0.0
_m = ob_cylinder_034.modifiers.new('Mirror', 'MIRROR')
_m.mirror_object = ob_cube
ob_cylinder_033.location = (-0.05533, 1.193, 1.161)
ob_cylinder_033.rotation_euler = (1.337, -0.0113, -28.27)
ob_cylinder_033.scale = (0.03121, 0.03121, 0.03121)
ob_cylinder_033.lineart.crease_threshold = 0.0
_m = ob_cylinder_033.modifiers.new('Mirror', 'MIRROR')
_m.mirror_object = ob_cube
ob_cylinder_032.location = (-0.05555, 1.113, 1.478)
ob_cylinder_032.rotation_euler = (1.337, -0.0113, -28.27)
ob_cylinder_032.scale = (0.03121, 0.03121, 0.03121)
ob_cylinder_032.lineart.crease_threshold = 0.0
_m = ob_cylinder_032.modifiers.new('Mirror', 'MIRROR')
_m.mirror_object = ob_cube
ob_cylinder_031.location = (-0.05581, 1.019, 1.79)
ob_cylinder_031.rotation_euler = (1.337, -0.0113, -28.27)
ob_cylinder_031.scale = (0.03121, 0.03121, 0.03121)
ob_cylinder_031.lineart.crease_threshold = 0.0
_m = ob_cylinder_031.modifiers.new('Mirror', 'MIRROR')
_m.mirror_object = ob_cube
ob_cylinder_030.location = (-1.944, 1.036, 1.794)
ob_cylinder_030.rotation_euler = (1.337, -0.0113, -28.27)
ob_cylinder_030.scale = (0.03121, 0.03121, 0.03121)
ob_cylinder_030.lineart.crease_threshold = 0.0
_m = ob_cylinder_030.modifiers.new('Mirror', 'MIRROR')
_m.mirror_object = ob_cube
ob_cylinder_029.location = (-1.944, 1.116, 1.478)
ob_cylinder_029.rotation_euler = (1.337, -0.0113, -28.27)
ob_cylinder_029.scale = (0.03121, 0.03121, 0.03121)
ob_cylinder_029.lineart.crease_threshold = 0.0
_m = ob_cylinder_029.modifiers.new('Mirror', 'MIRROR')
_m.mirror_object = ob_cube
ob_cylinder_028.location = (-1.944, 1.193, 1.161)
ob_cylinder_028.rotation_euler = (1.337, -0.0113, -28.27)
ob_cylinder_028.scale = (0.03121, 0.03121, 0.03121)
ob_cylinder_028.lineart.crease_threshold = 0.0
_m = ob_cylinder_028.modifiers.new('Mirror', 'MIRROR')
_m.mirror_object = ob_cube
ob_cylinder_027.location = (-1.944, 1.037, 0.2178)
ob_cylinder_027.rotation_euler = (1.822, -0.009948, -28.28)
ob_cylinder_027.scale = (0.03121, 0.03121, 0.03121)
ob_cylinder_027.lineart.crease_threshold = 0.0
_m = ob_cylinder_027.modifiers.new('Mirror', 'MIRROR')
_m.mirror_object = ob_cube
ob_cylinder_026.location = (-1.944, 1.119, 0.5439)
ob_cylinder_026.rotation_euler = (1.822, -0.009948, -28.28)
ob_cylinder_026.scale = (0.03121, 0.03121, 0.03121)
ob_cylinder_026.lineart.crease_threshold = 0.0
_m = ob_cylinder_026.modifiers.new('Mirror', 'MIRROR')
_m.mirror_object = ob_cube
ob_cylinder_025.location = (-1.944, 1.199, 0.8435)
ob_cylinder_025.rotation_euler = (1.822, -0.009948, -28.28)
ob_cylinder_025.scale = (0.03121, 0.03121, 0.03121)
ob_cylinder_025.lineart.crease_threshold = 0.0
_m = ob_cylinder_025.modifiers.new('Mirror', 'MIRROR')
_m.mirror_object = ob_cube
ob_cylinder_024.location = (-1.814, 0.9954, 0.05331)
ob_cylinder_024.rotation_euler = (1.571, -0.0, 0.0)
ob_cylinder_024.scale = (0.03121, 0.03121, 0.03121)
ob_cylinder_024.lineart.crease_threshold = 0.0
_m = ob_cylinder_024.modifiers.new('Array', 'ARRAY')
_m.count = 7
_m.constant_offset_displace = (0.0, 0.0, 0.0)
_m.relative_offset_displace = (4.5, 0.0, 0.0)
_m = ob_cylinder_024.modifiers.new('Mirror', 'MIRROR')
_m.mirror_object = ob_cube
ob_cylinder_023.location = (-1.814, 0.9954, 1.944)
ob_cylinder_023.rotation_euler = (1.571, -0.0, 0.0)
ob_cylinder_023.scale = (0.03121, 0.03121, 0.03121)
ob_cylinder_023.lineart.crease_threshold = 0.0
_m = ob_cylinder_023.modifiers.new('Array', 'ARRAY')
_m.count = 7
_m.constant_offset_displace = (0.0, 0.0, 0.0)
_m.relative_offset_displace = (4.5, 0.0, 0.0)
_m = ob_cylinder_023.modifiers.new('Mirror', 'MIRROR')
_m.mirror_object = ob_cube
ob_cylinder_022.location = (-1.98, 1.154, 0.862)
ob_cylinder_022.rotation_euler = (1.512, 0.2534, 1.481)
ob_cylinder_022.scale = (0.03121, 0.03121, 0.03121)
ob_cylinder_022.lineart.crease_threshold = 0.0
_m = ob_cylinder_022.modifiers.new('Mirror', 'MIRROR')
_m.mirror_object = ob_cube
ob_cylinder_021.location = (-1.983, 1.081, 0.5529)
ob_cylinder_021.rotation_euler = (1.512, 0.2534, 1.481)
ob_cylinder_021.scale = (0.03121, 0.03121, 0.03121)
ob_cylinder_021.lineart.crease_threshold = 0.0
_m = ob_cylinder_021.modifiers.new('Mirror', 'MIRROR')
_m.mirror_object = ob_cube
ob_cylinder_020.location = (-1.984, 0.9925, 0.228)
ob_cylinder_020.rotation_euler = (1.511, 0.2605, 1.484)
ob_cylinder_020.scale = (0.03121, 0.03121, 0.03121)
ob_cylinder_020.lineart.crease_threshold = 0.0
_m = ob_cylinder_020.modifiers.new('Mirror', 'MIRROR')
_m.mirror_object = ob_cube
ob_cylinder_019.location = (-1.99, 1.157, 1.152)
ob_cylinder_019.rotation_euler = (1.571, 0.2593, -1.571)
ob_cylinder_019.scale = (0.03121, 0.03121, 0.03121)
ob_cylinder_019.lineart.crease_threshold = 0.0
_m = ob_cylinder_019.modifiers.new('Mirror', 'MIRROR')
_m.mirror_object = ob_cube
ob_cylinder_018.location = (-1.989, 1.076, 1.472)
ob_cylinder_018.rotation_euler = (1.573, 0.2575, -1.572)
ob_cylinder_018.scale = (0.03121, 0.03121, 0.03121)
ob_cylinder_018.lineart.crease_threshold = 0.0
_m = ob_cylinder_018.modifiers.new('Mirror', 'MIRROR')
_m.mirror_object = ob_cube
ob_cylinder_017.location = (-1.995, 0.9892, 1.798)
ob_cylinder_017.rotation_euler = (1.573, 0.2575, -1.572)
ob_cylinder_017.scale = (0.03121, 0.03121, 0.03121)
ob_cylinder_017.lineart.crease_threshold = 0.0
_m = ob_cylinder_017.modifiers.new('Mirror', 'MIRROR')
_m.mirror_object = ob_cube
ob_cylinder_016.location = (-1.989, 0.8022, 0.07542)
ob_cylinder_016.rotation_euler = (7.854, -0.0, -1.571)
ob_cylinder_016.scale = (0.03121, 0.03121, 0.03121)
ob_cylinder_016.lineart.crease_threshold = 0.0
_m = ob_cylinder_016.modifiers.new('Array', 'ARRAY')
_m.count = 7
_m.constant_offset_displace = (0.0, 0.0, 0.0)
_m.relative_offset_displace = (4.5, 0.0, 0.0)
_m = ob_cylinder_016.modifiers.new('Mirror', 'MIRROR')
_m.mirror_object = ob_cube
ob_cylinder_015.location = (-1.989, 0.8022, 1.936)
ob_cylinder_015.rotation_euler = (7.854, -0.0, -1.571)
ob_cylinder_015.scale = (0.03121, 0.03121, 0.03121)
ob_cylinder_015.lineart.crease_threshold = 0.0
_m = ob_cylinder_015.modifiers.new('Array', 'ARRAY')
_m.count = 7
_m.constant_offset_displace = (0.0, 0.0, 0.0)
_m.relative_offset_displace = (4.5, 0.0, 0.0)
_m = ob_cylinder_015.modifiers.new('Mirror', 'MIRROR')
_m.mirror_object = ob_cube
ob_cylinder_014.location = (-1.98, -0.9965, 0.228)
ob_cylinder_014.rotation_euler = (1.571, -0.2601, 1.371)
ob_cylinder_014.scale = (0.03121, 0.03121, 0.03121)
ob_cylinder_014.lineart.crease_threshold = 0.0
_m = ob_cylinder_014.modifiers.new('Mirror', 'MIRROR')
_m.mirror_object = ob_cube
ob_cylinder_013.location = (-1.983, -1.081, 0.554)
ob_cylinder_013.rotation_euler = (1.573, -0.2601, 1.368)
ob_cylinder_013.scale = (0.03121, 0.03121, 0.03121)
ob_cylinder_013.lineart.crease_threshold = 0.0
_m = ob_cylinder_013.modifiers.new('Mirror', 'MIRROR')
_m.mirror_object = ob_cube
ob_cylinder_012.location = (-1.984, -1.17, 0.8588)
ob_cylinder_012.rotation_euler = (1.573, -0.2601, 1.368)
ob_cylinder_012.scale = (0.03121, 0.03121, 0.03121)
ob_cylinder_012.lineart.crease_threshold = 0.0
_m = ob_cylinder_012.modifiers.new('Mirror', 'MIRROR')
_m.mirror_object = ob_cube
ob_cylinder_011.location = (-1.994, -0.9833, 1.798)
ob_cylinder_011.rotation_euler = (1.573, -0.2601, -1.574)
ob_cylinder_011.scale = (0.03121, 0.03121, 0.03121)
ob_cylinder_011.lineart.crease_threshold = 0.0
_m = ob_cylinder_011.modifiers.new('Mirror', 'MIRROR')
_m.mirror_object = ob_cube
ob_cylinder_010.location = (-1.989, -1.07, 1.471)
ob_cylinder_010.rotation_euler = (1.573, -0.2601, -1.574)
ob_cylinder_010.scale = (0.03121, 0.03121, 0.03121)
ob_cylinder_010.lineart.crease_threshold = 0.0
_m = ob_cylinder_010.modifiers.new('Mirror', 'MIRROR')
_m.mirror_object = ob_cube
ob_cylinder_009.location = (-1.99, -1.158, 1.153)
ob_cylinder_009.rotation_euler = (1.571, -0.2601, -1.571)
ob_cylinder_009.scale = (0.03121, 0.03121, 0.03121)
ob_cylinder_009.lock_location = (True, False, False)
ob_cylinder_009.lineart.crease_threshold = 0.0
_m = ob_cylinder_009.modifiers.new('Mirror', 'MIRROR')
_m.mirror_object = ob_cube
ob_cylinder_008.location = (-1.944, -1.197, 0.8435)
ob_cylinder_008.rotation_euler = (1.822, -0.009948, -0.005354)
ob_cylinder_008.scale = (0.03121, 0.03121, 0.03121)
ob_cylinder_008.lineart.crease_threshold = 0.0
_m = ob_cylinder_008.modifiers.new('Mirror', 'MIRROR')
_m.mirror_object = ob_cube
ob_cylinder_007.location = (-1.944, -1.117, 0.5439)
ob_cylinder_007.rotation_euler = (1.822, -0.009948, -0.005354)
ob_cylinder_007.scale = (0.03121, 0.03121, 0.03121)
ob_cylinder_007.lineart.crease_threshold = 0.0
_m = ob_cylinder_007.modifiers.new('Mirror', 'MIRROR')
_m.mirror_object = ob_cube
ob_cylinder_006.location = (-1.944, -1.034, 0.2178)
ob_cylinder_006.rotation_euler = (1.822, -0.009948, -0.005354)
ob_cylinder_006.scale = (0.03121, 0.03121, 0.03121)
ob_cylinder_006.lineart.crease_threshold = 0.0
_m = ob_cylinder_006.modifiers.new('Mirror', 'MIRROR')
_m.mirror_object = ob_cube
ob_cylinder_005.location = (-1.944, -1.197, 1.163)
ob_cylinder_005.rotation_euler = (1.337, -0.0113, -0.0001043)
ob_cylinder_005.scale = (0.03121, 0.03121, 0.03121)
ob_cylinder_005.lineart.crease_threshold = 0.0
_m = ob_cylinder_005.modifiers.new('Mirror', 'MIRROR')
_m.mirror_object = ob_cube
ob_cylinder_004.location = (-1.944, -1.118, 1.479)
ob_cylinder_004.rotation_euler = (1.337, -0.0113, -0.0001043)
ob_cylinder_004.scale = (0.03121, 0.03121, 0.03121)
ob_cylinder_004.lineart.crease_threshold = 0.0
_m = ob_cylinder_004.modifiers.new('Mirror', 'MIRROR')
_m.mirror_object = ob_cube
ob_cylinder_003.location = (-1.944, -1.034, 1.794)
ob_cylinder_003.rotation_euler = (1.337, -0.0113, -0.0001043)
ob_cylinder_003.scale = (0.03121, 0.03121, 0.03121)
ob_cylinder_003.lineart.crease_threshold = 0.0
_m = ob_cylinder_003.modifiers.new('Mirror', 'MIRROR')
_m.mirror_object = ob_cube
ob_cylinder_002.location = (-1.814, -0.9798, 1.944)
ob_cylinder_002.rotation_euler = (1.571, -0.0, 0.0)
ob_cylinder_002.scale = (0.03121, 0.03121, 0.03121)
ob_cylinder_002.lineart.crease_threshold = 0.0
_m = ob_cylinder_002.modifiers.new('Array', 'ARRAY')
_m.count = 7
_m.constant_offset_displace = (0.0, 0.0, 0.0)
_m.relative_offset_displace = (4.5, 0.0, 0.0)
_m = ob_cylinder_002.modifiers.new('Mirror', 'MIRROR')
_m.mirror_object = ob_cube
ob_cylinder_001.location = (-1.814, -1.0, 0.05331)
ob_cylinder_001.rotation_euler = (1.571, -0.0, 0.0)
ob_cylinder_001.scale = (0.03121, 0.03121, 0.03121)
ob_cylinder_001.lineart.crease_threshold = 0.0
_m = ob_cylinder_001.modifiers.new('Array', 'ARRAY')
_m.count = 7
_m.constant_offset_displace = (0.0, 0.0, 0.0)
_m.relative_offset_displace = (4.5, 0.0, 0.0)
_m = ob_cylinder_001.modifiers.new('Mirror', 'MIRROR')
_m.mirror_object = ob_cube
ob_lamp.location = (4.076, 1.005, 5.904)
ob_lamp.rotation_euler = (0.6503, 0.05522, 1.866)
ob_lamp.lock_rotations_4d = False
ob_lamp.empty_display_type = 'ARROWS'
ob_lamp.color = (0.0, 0.0, 0.0, 0.0)
ob_lamp.lineart.crease_threshold = 0.0
ob_camera.location = (7.481, -6.508, 5.344)
ob_camera.rotation_euler = (1.109, 0.0, 0.8149)
ob_camera.lock_rotations_4d = False
ob_camera.empty_display_type = 'ARROWS'
ob_camera.color = (0.0, 0.0, 0.0, 0.0)
ob_camera.display_type = 'WIRE'
ob_camera.lineart.crease_threshold = 0.0

# ---- collection membership
col_collection_1.objects.link(ob_plane)
col_collection_1.objects.link(ob_cube_006)
col_collection_1.objects.link(ob_beziercurve)
col_collection_1.objects.link(ob_cube_004)
col_collection_1.objects.link(ob_cube_003)
col_collection_1.objects.link(ob_cube_005)
col_collection_1.objects.link(ob_cube_002)
col_collection_1.objects.link(ob_cube_001)
col_collection_1.objects.link(ob_cylinder)
col_collection_1.objects.link(ob_cube)
col_collection_1.objects.link(ob_cylinder_061)
col_collection_1.objects.link(ob_cylinder_060)
col_collection_1.objects.link(ob_cylinder_059)
col_collection_1.objects.link(ob_cylinder_058)
col_collection_1.objects.link(ob_cylinder_057)
col_collection_1.objects.link(ob_cylinder_056)
col_collection_1.objects.link(ob_cylinder_055)
col_collection_1.objects.link(ob_cylinder_054)
col_collection_1.objects.link(ob_cylinder_053)
col_collection_1.objects.link(ob_cylinder_052)
col_collection_1.objects.link(ob_cylinder_051)
col_collection_1.objects.link(ob_cylinder_050)
col_collection_1.objects.link(ob_cylinder_049)
col_collection_1.objects.link(ob_cylinder_048)
col_collection_1.objects.link(ob_cylinder_047)
col_collection_1.objects.link(ob_cylinder_046)
col_collection_1.objects.link(ob_cylinder_045)
col_collection_1.objects.link(ob_cylinder_044)
col_collection_1.objects.link(ob_cylinder_043)
col_collection_1.objects.link(ob_cylinder_042)
col_collection_1.objects.link(ob_cylinder_041)
col_collection_1.objects.link(ob_cylinder_040)
col_collection_1.objects.link(ob_cylinder_039)
col_collection_1.objects.link(ob_cylinder_038)
col_collection_1.objects.link(ob_cylinder_037)
col_collection_1.objects.link(ob_cylinder_036)
col_collection_1.objects.link(ob_cylinder_035)
col_collection_1.objects.link(ob_cylinder_034)
col_collection_1.objects.link(ob_cylinder_033)
col_collection_1.objects.link(ob_cylinder_032)
col_collection_1.objects.link(ob_cylinder_031)
col_collection_1.objects.link(ob_cylinder_030)
col_collection_1.objects.link(ob_cylinder_029)
col_collection_1.objects.link(ob_cylinder_028)
col_collection_1.objects.link(ob_cylinder_027)
col_collection_1.objects.link(ob_cylinder_026)
col_collection_1.objects.link(ob_cylinder_025)
col_collection_1.objects.link(ob_cylinder_024)
col_collection_1.objects.link(ob_cylinder_023)
col_collection_1.objects.link(ob_cylinder_022)
col_collection_1.objects.link(ob_cylinder_021)
col_collection_1.objects.link(ob_cylinder_020)
col_collection_1.objects.link(ob_cylinder_019)
col_collection_1.objects.link(ob_cylinder_018)
col_collection_1.objects.link(ob_cylinder_017)
col_collection_1.objects.link(ob_cylinder_016)
col_collection_1.objects.link(ob_cylinder_015)
col_collection_1.objects.link(ob_cylinder_014)
col_collection_1.objects.link(ob_cylinder_013)
col_collection_1.objects.link(ob_cylinder_012)
col_collection_1.objects.link(ob_cylinder_011)
col_collection_1.objects.link(ob_cylinder_010)
col_collection_1.objects.link(ob_cylinder_009)
col_collection_1.objects.link(ob_cylinder_008)
col_collection_1.objects.link(ob_cylinder_007)
col_collection_1.objects.link(ob_cylinder_006)
col_collection_1.objects.link(ob_cylinder_005)
col_collection_1.objects.link(ob_cylinder_004)
col_collection_1.objects.link(ob_cylinder_003)
col_collection_1.objects.link(ob_cylinder_002)
col_collection_1.objects.link(ob_cylinder_001)
col_collection_1.objects.link(ob_lamp)
col_collection_1.objects.link(ob_camera)

# ---- scene / render settings (as saved in the file)
scene.camera = ob_camera
scene.frame_start = 1; scene.frame_end = 250; scene.frame_set(2)
scene.render.engine = 'BLENDER_EEVEE_NEXT'
scene.render.resolution_percentage = 50
scene.render.dither_intensity = 0.0
scene.cycles.use_denoising = False
scene.cycles.samples = 128
scene.cycles.sampling_pattern = 'TABULATED_SOBOL'
scene.cycles.use_adaptive_sampling = False
scene.cycles.use_light_tree = False
scene.cycles.blur_glossy = 0.0
scene.cycles.sample_clamp_indirect = 0.0
scene.view_settings.view_transform = 'Standard'
bpy.context.view_layer.update()

